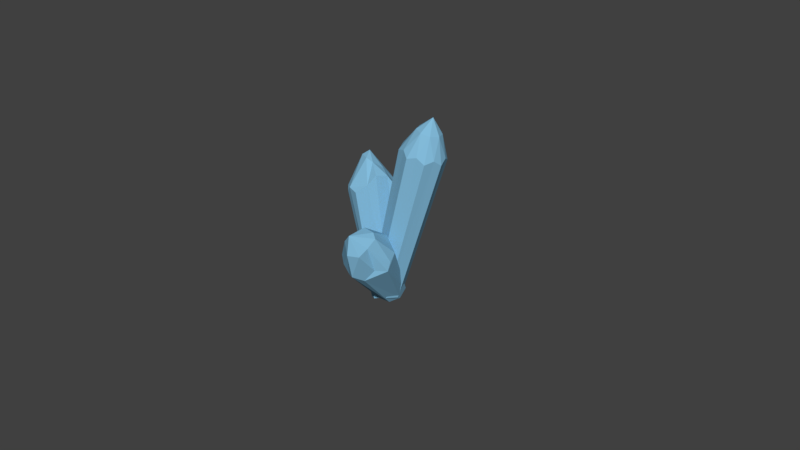 # Source: Crystals.blend  (saved by Blender 2.79.0; exported with 4.5.12 LTS)
import bpy
from mathutils import Matrix  # noqa: F401  (used for matrix-valued properties, if any)

bpy.ops.wm.read_factory_settings(use_empty=True)
scene = bpy.context.scene
scene.name = 'Scene'

# ---- collections
col_collection_1 = bpy.data.collections.new('Collection 1'); scene.collection.children.link(col_collection_1)
col_collection_2 = bpy.data.collections.new('Collection 2'); scene.collection.children.link(col_collection_2)
col_collection_2.hide_render = True
col_collection_2.hide_viewport = True
col_collection_20 = bpy.data.collections.new('Collection 20'); scene.collection.children.link(col_collection_20)
col_collection_20.hide_render = True
col_collection_20.hide_viewport = True

# ---- materials (node trees are filled in below, after node groups)
mat_material_001 = bpy.data.materials.new('Material.001')
mat_material_001.alpha_threshold = 0.0
mat_material_001.use_transparent_shadow = False
mat_material_001.diffuse_color = (0.2282, 0.502, 0.7106, 1.0)
mat_material_001.specular_color = (1.0, 0.9656, 0.7231)
mat_material_001.roughness = 0.5

# ---- material node trees

# ---- world
world_world = bpy.data.worlds.new('World'); scene.world = world_world
world_world.color = (0.05088, 0.05088, 0.05088)
world_world.use_sun_shadow = False
world_world.sun_shadow_jitter_overblur = 0.0
world_world.cycles.sampling_method = 'MANUAL'

# ---- meshes
me_cone_028 = bpy.data.meshes.new('Cone.028')
me_cone_028.from_pydata([(0.9107, 0.6356, 3.237), (1.063, 0.2085, 4.151), (1.268, 0.4551, 3.182), (1.401, 0.07375, 3.198), (1.232, -0.2852, 3.274), (0.8591, -0.4114, 3.367), (0.5015, -0.231, 3.421), (0.3685, 0.1504, 3.406), (0.538, 0.5094, 3.329), (0.1945, 0.08664, -0.1206), (0.439, -0.03674, -0.1578), (0.53, -0.2976, -0.1473), (0.4141, -0.543, -0.09513), (0.1592, -0.6293, -0.03192), (-0.08531, -0.5059, 0.005333), (-0.1763, -0.2451, -0.005208), (-0.06034, 0.0003294, -0.05736), (1.109, 0.5561, 3.304), (1.183, -0.04109, 3.82), (1.274, 0.152, 3.779), (1.011, 0.4542, 3.8), (1.355, 0.2752, 3.285), (1.203, 0.3571, 3.771), (1.336, -0.09497, 3.331), (0.8101, 0.3863, 3.85), (1.065, -0.3375, 3.415), (0.7189, 0.1932, 3.891), (0.7002, -0.3104, 3.488), (0.7904, -0.01193, 3.899), (0.4549, -0.02953, 3.508), (0.9828, -0.109, 3.87), (0.4731, 0.3406, 3.462), (0.7442, 0.5832, 3.378), (0.4666, -0.5923, 1.532), (0.3355, -1.652, 1.887), (0.7898, -0.7059, 1.253), (0.9319, -1.109, 1.019), (0.5392, -1.414, 0.7774), (0.1844, -1.502, 0.8519), (-0.1301, -1.379, 1.172), (-0.1079, -1.007, 1.432), (0.1965, -0.579, 1.435), (0.3011, 0.1502, 0.06851), (0.4971, 0.0193, -0.05117), (0.512, -0.195, -0.2052), (0.337, -0.3671, -0.3035), (0.07475, -0.3962, -0.2883), (-0.1212, -0.2653, -0.1686), (-0.1922, -0.1258, -0.05671), (-0.01992, 0.05086, 0.03721), (0.6137, -0.6261, 1.366), (0.6264, -1.672, 1.484), (0.6333, -1.413, 1.584), (0.5362, -1.106, 1.815), (0.8626, -0.9418, 1.156), (0.6606, -1.189, 1.739), (0.7031, -1.272, 1.023), (0.2819, -1.107, 1.855), (0.3823, -1.634, 0.9078), (0.1342, -1.305, 1.734), (0.0321, -1.507, 1.052), (0.1227, -1.556, 1.652), (-0.09843, -1.143, 1.334), (0.3695, -1.758, 1.47), (0.02665, -0.7171, 1.454), (0.3002, -0.6108, 1.542), (-0.7617, 0.473, 2.248), (-0.6525, 0.1582, 2.97), (-0.4101, 0.5714, 2.01), (0.09774, 0.4845, 2.069), (0.1554, 0.1594, 2.258), (-0.1337, -0.2383, 2.634), (-0.4652, -0.5386, 2.236), (-0.8148, -0.3938, 2.123), (-0.9376, -0.0653, 1.919), (-0.2569, 0.2031, -0.4705), (-0.01618, 0.3276, -0.4162), (0.2335, 0.2426, -0.3335), (0.3459, -0.002018, -0.2709), (0.2551, -0.263, -0.2649), (-0.04306, -0.4495, -0.3165), (-0.2353, -0.3026, -0.4019), (-0.4051, -0.1199, -0.4619), (-0.6169, 0.5538, 2.194), (-0.2508, 0.1484, 2.653), (-0.8074, 0.3373, 2.49), (-0.1665, 0.4611, 1.898), (-0.5357, 0.4076, 2.539), (0.09834, 0.3277, 2.172), (-0.828, 0.1754, 2.74), (-0.01944, 0.009169, 2.58), (-0.7456, 0.0201, 2.889), (-0.2709, -0.3689, 2.408), (-0.5488, -0.07568, 2.887), (-0.6896, -0.4775, 2.277), (-0.3845, -0.05346, 2.821), (-0.9543, -0.2365, 2.171), (-0.8663, 0.2121, 2.117)], [], [(0, 20, 17), (2, 22, 21), (3, 19, 23), (4, 18, 25), (5, 30, 27), (6, 28, 29), (7, 26, 31), (8, 24, 32), (3, 23, 4, 12, 11), (8, 32, 0, 9, 16), (2, 21, 3, 11, 10), (0, 17, 2, 10, 9), (7, 31, 8, 16, 15), (6, 29, 7, 15, 14), (5, 27, 6, 14, 13), (4, 25, 5, 13, 12), (32, 20, 0), (32, 24, 20), (24, 1, 20), (31, 24, 8), (31, 26, 24), (26, 1, 24), (29, 26, 7), (29, 28, 26), (28, 1, 26), (27, 28, 6), (27, 30, 28), (30, 1, 28), (25, 30, 5), (25, 18, 30), (18, 1, 30), (23, 18, 4), (23, 19, 18), (19, 1, 18), (21, 19, 3), (21, 22, 19), (22, 1, 19), (17, 22, 2), (17, 20, 22), (20, 1, 22), (33, 53, 50), (35, 55, 54), (36, 52, 56), (37, 51, 58), (38, 63, 60), (39, 61, 62), (40, 59, 64), (41, 57, 65), (36, 56, 37, 44), (41, 65, 33, 49), (35, 54, 36, 43), (33, 50, 35, 42), (40, 64, 41, 48), (39, 62, 40, 47), (38, 60, 39, 46), (37, 58, 38, 46, 45), (65, 53, 33), (65, 57, 53), (57, 34, 53), (64, 57, 41), (64, 59, 57), (59, 34, 57), (62, 59, 40), (62, 61, 59), (61, 34, 59), (60, 61, 39), (60, 63, 61), (63, 34, 61), (58, 63, 38), (58, 51, 63), (51, 34, 63), (56, 51, 37), (56, 52, 51), (52, 34, 51), (54, 52, 36), (54, 55, 52), (55, 34, 52), (50, 55, 35), (50, 53, 55), (53, 34, 55), (44, 37, 45), (43, 36, 44), (42, 35, 43), (49, 33, 42), (48, 41, 49), (47, 40, 48), (46, 39, 47), (66, 85, 83), (68, 87, 86), (70, 84, 90), (71, 95, 92), (96, 89, 97, 74), (73, 91, 96), (69, 86, 87, 67), (69, 88, 70, 78, 77), (74, 97, 66, 75, 82), (68, 86, 69, 77, 76), (66, 83, 68, 76, 75), (73, 96, 74, 82, 81), (72, 94, 73, 81, 80), (71, 92, 72, 80, 79), (70, 90, 71, 79, 78), (97, 85, 66), (97, 89, 85), (89, 67, 85), (96, 91, 89), (91, 67, 89), (94, 91, 73), (94, 93, 91), (93, 67, 91), (92, 95, 93), (95, 67, 93), (90, 95, 71), (90, 84, 95), (84, 67, 95), (88, 84, 70), (83, 87, 68), (83, 85, 87), (85, 67, 87), (92, 93, 94, 72), (69, 67, 84, 88)])
_uv = me_cone_028.uv_layers.new(name='UVMap')
_uv.uv.foreach_set('vector', [0.383, 0.6463, 0.3925, 0.8578, 0.3357, 0.689, 0.7537, 0.6612, 0.707, 0.8659, 0.6899, 0.6864, 0.632, 0.6463, 0.6415, 0.8578, 0.5847, 0.689, 0.8397, 0.3527, 0.8492, 0.1412, 0.8976, 0.3126, 0.9613, 0.3378, 0.9146, 0.1332, 1.0, 0.2846, 0.2102, 0.6599, 0.1674, 0.8657, 0.147, 0.6868, 0.08834, 0.6481, 0.1018, 0.8594, 0.04186, 0.692, 0.5046, 0.6612, 0.4579, 0.8659, 0.4409, 0.6864, 0.632, 0.6463, 0.5847, 0.689, 0.5433, 0.6664, 0.6485, 0.01372, 0.7092, 0.0, 0.5046, 0.6612, 0.4409, 0.6864, 0.383, 0.6463, 0.4601, 0.0, 0.5433, 0.01018, 0.7537, 0.6612, 0.6899, 0.6864, 0.632, 0.6463, 0.7092, 0.0, 0.7924, 0.01018, 0.383, 0.6463, 0.3357, 0.689, 0.2942, 0.6664, 0.3995, 0.01372, 0.4601, 0.0, 0.08834, 0.6481, 0.04186, 0.692, 0.0, 0.6705, 0.09303, 0.01527, 0.1534, 0.0, 0.2102, 0.6599, 0.147, 0.6868, 0.08834, 0.6481, 0.1534, 0.0, 0.2368, 0.008053, 0.2942, 0.6989, 0.2499, 0.7121, 0.2102, 0.6599, 0.2368, 0.008053, 0.2942, 0.03471, 0.8397, 0.3527, 0.8976, 0.3126, 0.9613, 0.3378, 1.0, 0.9888, 0.9168, 0.999, 0.4409, 0.6864, 0.3925, 0.8578, 0.383, 0.6463, 0.4409, 0.6864, 0.4579, 0.8659, 0.3925, 0.8578, 0.4579, 0.8659, 0.4129, 0.999, 0.3925, 0.8578, 0.5433, 0.7144, 0.4579, 0.8659, 0.5046, 0.6612, 0.04186, 0.692, 0.1018, 0.8594, 0.05428, 0.8714, 0.1018, 0.8594, 0.1249, 1.0, 0.05428, 0.8714, 0.147, 0.6868, 0.1018, 0.8594, 0.08834, 0.6481, 0.147, 0.6868, 0.1674, 0.8657, 0.1018, 0.8594, 0.1674, 0.8657, 0.1249, 1.0, 0.1018, 0.8594, 0.2499, 0.7121, 0.1674, 0.8657, 0.2102, 0.6599, 0.2499, 0.7121, 0.2125, 0.8867, 0.1674, 0.8657, 0.2125, 0.8867, 0.1249, 1.0, 0.1674, 0.8657, 0.8976, 0.3126, 0.9146, 0.1332, 0.9613, 0.3378, 0.8976, 0.3126, 0.8492, 0.1412, 0.9146, 0.1332, 0.8492, 0.1412, 0.8696, 0.0, 0.9146, 0.1332, 0.7924, 0.31, 0.8492, 0.1412, 0.8397, 0.3527, 0.5847, 0.689, 0.6415, 0.8578, 0.5938, 0.8686, 0.6415, 0.8578, 0.662, 0.999, 0.5938, 0.8686, 0.6899, 0.6864, 0.6415, 0.8578, 0.632, 0.6463, 0.6899, 0.6864, 0.707, 0.8659, 0.6415, 0.8578, 0.707, 0.8659, 0.662, 0.999, 0.6415, 0.8578, 0.7924, 0.7144, 0.707, 0.8659, 0.7537, 0.6612, 0.3357, 0.689, 0.3925, 0.8578, 0.3447, 0.8686, 0.3925, 0.8578, 0.4129, 0.999, 0.3447, 0.8686, 0.7823, 0.9719, 0.8285, 0.7817, 0.8285, 1.0, 0.7823, 0.4946, 0.7823, 0.7218, 0.7129, 0.5255, 0.0, 0.3344, 0.08207, 0.1286, 0.06509, 0.2943, 0.1133, 0.3179, 0.08587, 0.0901, 0.1577, 0.2345, 0.213, 0.2791, 0.1586, 0.07277, 0.2546, 0.2305, 0.5126, 0.5696, 0.4492, 0.7426, 0.4333, 0.5549, 0.387, 0.5444, 0.3831, 0.7045, 0.324, 0.4962, 0.9453, 0.3946, 0.9805, 0.6136, 0.9264, 0.4284, 0.0, 0.3344, 0.06509, 0.2943, 0.1133, 0.3179, 0.1208, 0.8405, 0.9453, 0.3946, 0.9264, 0.4284, 0.8802, 0.4378, 0.8757, 0.0, 0.7823, 0.4946, 0.7129, 0.5255, 0.6499, 0.5306, 0.6964, 0.003448, 0.8802, 0.4378, 0.8321, 0.4392, 0.7823, 0.4639, 0.7861, 0.006342, 0.387, 0.5444, 0.324, 0.4962, 0.2989, 0.4774, 0.5111, 0.002283, 0.5126, 0.5696, 0.4333, 0.5549, 0.387, 0.5444, 0.5603, 0.01663, 0.213, 0.2791, 0.2546, 0.2305, 0.2989, 0.2331, 0.2452, 0.8115, 0.1133, 0.3179, 0.1577, 0.2345, 0.213, 0.2791, 0.2452, 0.8115, 0.1714, 0.8223, 0.9264, 0.4284, 0.9099, 0.6324, 0.8802, 0.4378, 0.9264, 0.4284, 0.9805, 0.6136, 0.9099, 0.6324, 0.9805, 0.6136, 1.0, 0.7817, 0.9099, 0.6324, 1.0, 0.421, 0.9805, 0.6136, 0.9453, 0.3946, 0.324, 0.4962, 0.3831, 0.7045, 0.3185, 0.7007, 0.3831, 0.7045, 0.4192, 0.8386, 0.3185, 0.7007, 0.4333, 0.5549, 0.3831, 0.7045, 0.387, 0.5444, 0.4333, 0.5549, 0.4492, 0.7426, 0.3831, 0.7045, 0.4492, 0.7426, 0.4192, 0.8386, 0.3831, 0.7045, 0.5603, 0.5891, 0.4492, 0.7426, 0.5126, 0.5696, 0.5603, 0.5891, 0.5232, 0.7736, 0.4492, 0.7426, 0.5232, 0.7736, 0.4192, 0.8386, 0.4492, 0.7426, 0.1577, 0.2345, 0.1586, 0.07277, 0.213, 0.2791, 0.1577, 0.2345, 0.08587, 0.0901, 0.1586, 0.07277, 0.08587, 0.0901, 0.1651, 0.0, 0.1586, 0.07277, 0.628, 0.5645, 0.6374, 0.7676, 0.5603, 0.5331, 0.628, 0.5645, 0.7086, 0.7337, 0.6374, 0.7676, 0.7086, 0.7337, 0.7311, 0.8575, 0.6374, 0.7676, 0.7129, 0.5255, 0.7086, 0.7337, 0.6499, 0.5306, 0.7129, 0.5255, 0.7823, 0.7218, 0.7086, 0.7337, 0.7823, 0.7218, 0.7311, 0.8575, 0.7086, 0.7337, 0.8321, 0.4392, 0.8766, 0.6582, 0.7823, 0.4639, 0.8321, 0.4392, 0.9099, 0.6324, 0.8766, 0.6582, 0.9099, 0.6324, 1.0, 0.7817, 0.8766, 0.6582, 0.1208, 0.8405, 0.1133, 0.3179, 0.1714, 0.8223, 0.6964, 0.003448, 0.6499, 0.5306, 0.6231, 0.01412, 0.7546, 0.0, 0.7823, 0.4946, 0.6964, 0.003448, 0.8757, 0.0, 0.8802, 0.4378, 0.7861, 0.006342, 0.5111, 0.002283, 0.2989, 0.4774, 0.4557, 0.0, 0.5603, 0.01663, 0.387, 0.5444, 0.5111, 0.002283, 0.2452, 0.8115, 0.2989, 0.2331, 0.2989, 0.8146, 0.5569, 0.2096, 0.578, 0.1251, 0.5799, 0.2516, 0.6088, 0.3316, 0.6405, 0.1561, 0.6611, 0.385, 0.7882, 0.3037, 0.7331, 0.14, 0.7882, 0.1784, 1.0, 0.6633, 0.931, 0.7369, 0.9708, 0.577, 0.5289, 0.6908, 0.4066, 0.8594, 0.4143, 0.6624, 0.4915, 0.6072, 0.8337, 0.4822, 0.8416, 0.7555, 0.7882, 0.5199, 0.7363, 0.3775, 0.6611, 0.385, 0.6405, 0.1561, 0.6704, 0.0, 0.0, 0.2657, 0.03504, 0.2349, 0.06773, 0.2139, 0.1488, 0.8568, 0.1029, 0.866, 0.4915, 0.6072, 0.4143, 0.6624, 0.3398, 0.6961, 0.4375, 0.0, 0.5275, 0.01277, 0.6088, 0.3316, 0.6611, 0.385, 0.7363, 0.3775, 0.6523, 0.8853, 0.5818, 0.8812, 0.3398, 0.6961, 0.3098, 0.6743, 0.293, 0.6111, 0.3869, 0.009204, 0.4375, 0.0, 0.5569, 0.6758, 0.5289, 0.6908, 0.4915, 0.6072, 0.5275, 0.01277, 0.5569, 0.03176, 0.9338, 0.4944, 0.8768, 0.5087, 0.8337, 0.4822, 0.9379, 0.0006436, 1.0, 0.0, 0.1823, 0.07795, 0.2308, 0.1376, 0.293, 0.1767, 0.293, 0.8434, 0.2192, 0.8495, 0.06773, 0.2139, 0.1137, 0.1019, 0.1823, 0.07795, 0.2192, 0.8495, 0.1488, 0.8568, 0.4143, 0.6624, 0.3711, 0.7766, 0.3398, 0.6961, 0.4143, 0.6624, 0.4066, 0.8594, 0.3711, 0.7766, 0.6073, 0.03951, 0.6704, 0.0, 0.578, 0.1251, 0.5289, 0.6908, 0.4344, 0.9077, 0.4066, 0.8594, 0.4344, 0.9077, 0.3917, 0.9285, 0.4066, 0.8594, 0.8768, 0.5087, 0.8416, 0.7555, 0.8337, 0.4822, 0.8768, 0.5087, 0.8968, 0.7433, 0.8416, 0.7555, 0.8968, 0.7433, 0.8541, 0.8058, 0.8416, 0.7555, 0.9708, 0.577, 0.931, 0.7369, 0.8968, 0.7433, 0.01155, 0.9441, 0.05304, 1.0, 0.0, 0.9826, 0.1137, 0.1019, 0.1589, 0.0, 0.1823, 0.07795, 0.7882, 0.1784, 0.7331, 0.14, 0.7312, 0.05732, 0.05304, 0.866, 0.05304, 1.0, 0.01155, 0.9441, 0.7562, 0.3349, 0.7331, 0.14, 0.7882, 0.3037, 0.5799, 0.2516, 0.6405, 0.1561, 0.6088, 0.3316, 0.5799, 0.2516, 0.578, 0.1251, 0.6405, 0.1561, 0.578, 0.1251, 0.6704, 0.0, 0.6405, 0.1561, 0.9708, 0.577, 0.8968, 0.7433, 0.8768, 0.5087, 0.9338, 0.4944, 0.7363, 0.3775, 0.6704, 0.0, 0.7331, 0.14, 0.7562, 0.3349])
me_cone_028.materials.append(mat_material_001)
me_cone_028.use_remesh_preserve_volume = False
me_cone_028.use_remesh_preserve_attributes = False
me_cone_028.use_mirror_vertex_groups = False
me_cone_028.update()
me_cone_018 = bpy.data.meshes.new('Cone.018')
me_cone_018.from_pydata([(2.252, -2.041, 1.647), (2.875, -1.994, 1.885), (2.192, -1.796, 1.706), (2.563, -1.716, 1.804), (2.66, -1.463, 1.585), (2.87, -1.549, 1.475), (2.951, -1.632, 1.329), (2.706, -1.931, 1.228), (2.349, -2.089, 1.272), (0.7919, -1.19, -0.07827), (0.7363, -0.9608, 0.08921), (0.8962, -0.6842, 0.08624), (1.074, -0.5488, -0.005307), (1.264, -0.6144, -0.2104), (1.313, -0.8316, -0.3486), (1.205, -1.108, -0.4086), (1.034, -1.303, -0.3376), (2.226, -1.964, 1.73), (2.803, -1.631, 1.724), (2.572, -2.089, 1.849), (2.401, -1.741, 1.718), (2.611, -1.971, 1.971), (2.516, -1.528, 1.617), (2.733, -2.167, 1.785), (2.96, -2.015, 1.718), (2.943, -1.573, 1.409), (3.015, -1.839, 1.645), (2.886, -1.813, 1.291), (2.956, -1.692, 1.777), (2.639, -2.122, 1.357), (2.351, -2.135, 1.51), (-2.199, -1.3, 1.004), (-2.471, -1.195, 1.924), (-2.506, -1.075, 0.9669), (-2.602, -0.7269, 1.09), (-2.431, -0.4584, 1.302), (-2.094, -0.4272, 1.478), (-1.786, -0.6517, 1.515), (-1.69, -1.0, 1.392), (-1.861, -1.269, 1.18), (-1.294, -0.2921, -0.8212), (-1.534, -0.1167, -0.8502), (-1.609, 0.1556, -0.7536), (-1.476, 0.3654, -0.5882), (-1.212, 0.3898, -0.4507), (-0.9721, 0.2144, -0.4218), (-0.8968, -0.05799, -0.5184), (-1.03, -0.2678, -0.6838), (-2.388, -1.225, 1.062), (-2.503, -0.8539, 1.702), (-2.595, -0.9983, 1.589), (-2.378, -1.307, 1.542), (-2.59, -0.9381, 1.105), (-2.543, -1.186, 1.522), (-2.553, -0.6296, 1.272), (-2.196, -1.29, 1.637), (-2.299, -0.4798, 1.466), (-2.105, -1.145, 1.751), (-1.976, -0.5765, 1.573), (-2.157, -0.9579, 1.817), (-1.774, -0.863, 1.529), (-2.322, -0.8372, 1.797), (-1.812, -1.171, 1.362), (-2.066, -1.321, 1.168), (-0.9452, 2.336, 0.9229), (-0.8592, 2.419, 1.3), (-0.8086, 2.411, 0.9077), (-0.6622, 2.387, 0.9584), (-0.5919, 2.277, 1.045), (-0.6388, 2.146, 1.117), (-0.7754, 2.07, 1.133), (-0.9218, 2.095, 1.082), (-0.9921, 2.205, 0.995), (-0.6294, 1.597, -0.1601), (-0.536, 1.649, -0.1705), (-0.436, 1.632, -0.1358), (-0.3879, 1.557, -0.0764), (-0.4199, 1.467, -0.02706), (-0.5134, 1.415, -0.01668), (-0.6134, 1.432, -0.05134), (-0.6615, 1.507, -0.1107), (-0.8844, 2.393, 0.9465), (-0.7266, 2.372, 1.209), (-0.7644, 2.431, 1.163), (-0.9166, 2.404, 1.144), (-0.7429, 2.419, 0.9643), (-0.8431, 2.444, 1.135), (-0.6346, 2.352, 1.033), (-0.9418, 2.333, 1.182), (-0.6229, 2.231, 1.113), (-0.904, 2.274, 1.229), (-0.7146, 2.128, 1.156), (-0.8253, 2.261, 1.256), (-0.8561, 2.102, 1.138), (-0.7518, 2.302, 1.248), (-0.9644, 2.17, 1.07), (-0.9761, 2.29, 0.9902), (1.585, 3.207, 0.952), (1.731, 3.17, 1.425), (1.756, 3.111, 0.9329), (1.827, 2.939, 0.9965), (1.756, 2.791, 1.106), (1.585, 2.754, 1.196), (1.414, 2.85, 1.215), (1.344, 3.022, 1.152), (1.414, 3.17, 1.043), (1.006, 2.381, -0.4072), (1.123, 2.316, -0.4202), (1.171, 2.198, -0.3767), (1.123, 2.097, -0.3022), (1.006, 2.072, -0.2403), (0.8895, 2.137, -0.2272), (0.8411, 2.255, -0.2707), (0.8895, 2.356, -0.3453), (1.687, 3.18, 0.9816), (1.769, 2.998, 1.312), (1.807, 3.077, 1.253), (1.677, 3.221, 1.229), (1.808, 3.046, 1.004), (1.769, 3.17, 1.219), (1.808, 2.886, 1.09), (1.585, 3.202, 1.278), (1.687, 2.794, 1.19), (1.547, 3.122, 1.336), (1.516, 2.823, 1.245), (1.585, 3.029, 1.371), (1.395, 2.957, 1.223), (1.677, 2.978, 1.36), (1.395, 3.117, 1.136), (1.516, 3.21, 1.036), (-0.246, -2.576, 1.218), (0.06506, -2.241, 0.7819), (-0.09583, -2.649, 0.6941), (-0.4828, -2.478, 0.6798), (-0.3014, -2.079, 0.8183), (0.07439, -1.738, -0.499), (-0.05762, -2.012, -0.6254), (-0.2676, -1.926, -0.6079), (-0.2586, -1.767, -0.5376), (-0.1531, -1.644, -0.4801), (-0.0242, -2.198, 0.9261), (-0.1967, -2.7, 0.9702), (-0.02285, -2.548, 0.9157), (-0.1385, -2.319, 1.156), (0.04138, -2.383, 0.8834), (-0.05742, -2.412, 1.152), (-0.06603, -2.629, 0.771), (-0.297, -2.323, 1.175), (-0.2049, -2.708, 0.8095), (-0.4452, -2.386, 1.029), (-0.411, -2.641, 0.8776), (-0.4142, -2.636, 1.014), (-0.4821, -2.426, 0.7708), (-0.306, -2.683, 1.022), (-0.3766, -2.213, 0.9111), (-0.1816, -2.148, 1.032), (-0.05049, -1.672, -0.4824), (0.08323, -1.869, -0.553), (-0.1581, -1.988, -0.6242), (-1.675, -1.551, 1.068), (-1.437, -1.303, 0.8162), (-1.422, -1.604, 0.8022), (-1.675, -1.601, 0.6688), (-1.69, -1.295, 0.72), (-1.159, -1.106, -0.04868), (-1.144, -1.321, -0.1043), (-1.287, -1.321, -0.1602), (-1.334, -1.214, -0.1459), (-1.314, -1.106, -0.1093), (-1.539, -1.286, 0.8735), (-1.55, -1.637, 0.9542), (-1.465, -1.503, 0.934), (-1.647, -1.37, 1.008), (-1.451, -1.387, 0.8985), (-1.58, -1.406, 1.042), (-1.431, -1.577, 0.8518), (-1.743, -1.412, 0.982), (-1.506, -1.658, 0.8569), (-1.773, -1.502, 0.8704), (-1.658, -1.664, 0.836), (-1.701, -1.65, 0.9166), (-1.711, -1.56, 0.714), (-1.632, -1.65, 0.9563), (-1.734, -1.388, 0.7832), (-1.67, -1.287, 0.8902), (-1.249, -1.097, -0.08101), (-1.112, -1.19, -0.05425), (-1.207, -1.333, -0.1321), (0.3974, 1.86, 0.3226), (0.6464, 1.881, 0.5225), (0.4685, 1.855, 0.221), (0.6247, 1.841, 0.3242), (0.6916, 1.695, 0.2796), (0.7063, 1.635, 0.3831), (0.6761, 1.574, 0.4404), (0.4875, 1.605, 0.4529), (0.3382, 1.691, 0.3782), (-0.1089, 1.153, -0.4398), (-0.02031, 1.197, -0.5366), (0.1151, 1.134, -0.5701), (0.1939, 1.052, -0.55), (0.1905, 0.9494, -0.4587), (0.1095, 0.9162, -0.3688), (-0.02249, 0.9454, -0.3163), (-0.122, 1.027, -0.314), (0.4299, 1.888, 0.2871), (0.7084, 1.764, 0.3822), (0.5179, 1.917, 0.4476), (0.5512, 1.827, 0.2762), (0.5908, 1.947, 0.4212), (0.6337, 1.736, 0.2491), (0.5295, 1.881, 0.5303), (0.6328, 1.801, 0.5621), (0.7077, 1.6, 0.4173), (0.6911, 1.735, 0.5254), (0.5915, 1.593, 0.4772), (0.7456, 1.778, 0.455), (0.432, 1.698, 0.4893), (0.3708, 1.802, 0.3902), (2.23, -0.1521, 0.8536), (2.458, -0.394, 1.114), (2.268, -0.2397, 0.7206), (2.379, -0.4133, 0.8579), (2.265, -0.5974, 0.8171), (2.221, -0.6512, 0.9605), (2.138, -0.6593, 1.043), (2.033, -0.4299, 1.056), (2.008, -0.2081, 0.947), (1.009, -0.1752, -0.06195), (1.114, -0.2452, -0.1945), (1.143, -0.4417, -0.2309), (1.114, -0.5871, -0.1945), (1.009, -0.6532, -0.06195), (0.9221, -0.5832, 0.06013), (0.861, -0.4142, 0.1255), (0.8758, -0.2452, 0.1186), (2.281, -0.1692, 0.8035), (2.363, -0.5577, 0.9435), (2.394, -0.2325, 1.011), (2.304, -0.3468, 0.7966), (2.478, -0.2914, 0.9724), (2.264, -0.5058, 0.7721), (2.372, -0.2658, 1.124), (2.365, -0.4355, 1.175), (2.188, -0.6757, 1.009), (2.333, -0.5504, 1.135), (2.099, -0.5505, 1.089), (2.413, -0.5828, 1.037), (2.097, -0.2975, 1.092), (2.154, -0.161, 0.9494), (0.3193, 3.729, 3.511), (-0.4471, 2.78, 2.588), (-0.07288, 3.734, 2.239), (0.8678, 3.326, 2.238), (0.4463, 2.41, 2.707), (-0.5217, 1.164, -0.327), (-0.2158, 1.785, -0.7245), (0.2958, 1.588, -0.6665), (0.2818, 1.227, -0.4467), (0.03262, 0.9505, -0.2642), (-0.2225, 2.723, 2.943), (0.1842, 3.947, 2.88), (-0.2356, 3.561, 2.807), (0.06274, 3.09, 3.451), (-0.3884, 3.152, 2.785), (-0.1363, 3.31, 3.414), (-0.1406, 3.709, 2.431), (0.4474, 3.107, 3.486), (0.1955, 3.915, 2.491), (0.7971, 3.215, 3.106), (0.6999, 3.779, 2.665), (0.7146, 3.811, 2.994), (0.8723, 3.232, 2.473), (0.4518, 3.924, 3.005), (0.6295, 2.76, 2.883), (0.1653, 2.641, 3.203), (-0.2168, 1.013, -0.2728), (-0.5494, 1.462, -0.4977), (0.02807, 1.73, -0.7194), (-0.5415, 2.088, 2.163), (-0.5333, 1.969, 2.86), (-0.2826, 1.987, 2.199), (-0.175, 1.746, 2.293), (-0.2818, 1.506, 2.389), (-0.5404, 1.407, 2.431), (-0.7993, 1.507, 2.395), (-0.9069, 1.748, 2.302), (-0.8002, 1.989, 2.206), (-0.5718, 1.099, -0.03377), (-0.3947, 1.03, -0.009116), (-0.3211, 0.8655, 0.05476), (-0.3941, 0.701, 0.1205), (-0.571, 0.6333, 0.1495), (-0.7481, 0.7021, 0.1248), (-0.8216, 0.867, 0.06094), (-0.7486, 1.032, -0.004749), (-0.4112, 2.062, 2.244), (-0.3967, 1.756, 2.7), (-0.3393, 1.886, 2.648), (-0.5365, 2.069, 2.579), (-0.2279, 1.891, 2.309), (-0.3972, 2.015, 2.598), (-0.2275, 1.65, 2.403), (-0.6756, 2.016, 2.601), (-0.4102, 1.481, 2.473), (-0.733, 1.887, 2.653), (-0.669, 1.482, 2.476), (-0.6751, 1.757, 2.703), (-0.8523, 1.652, 2.411), (-0.5359, 1.703, 2.723), (-0.8527, 1.893, 2.316), (-0.67, 2.063, 2.247), (1.903, 0.9543, 5.819), (2.469, -0.04571, 7.372), (2.567, 0.6614, 5.577), (2.842, -0.04571, 5.477), (2.567, -0.7528, 5.577), (1.903, -1.046, 5.819), (1.238, -0.7528, 6.061), (0.9632, -0.04571, 6.162), (1.238, 0.6614, 6.061), (-0.3495, 0.6381, -0.3585), (0.1048, 0.4378, -0.5242), (0.293, -0.04571, -0.5928), (0.1048, -0.5292, -0.5242), (-0.3495, -0.7295, -0.3585), (-0.8037, -0.5292, -0.1929), (-0.9919, -0.04571, -0.1243), (-0.8037, 0.4378, -0.1929), (2.298, 0.8078, 5.871), (2.616, -0.4261, 6.664), (2.764, -0.04571, 6.61), (2.258, 0.4922, 6.794), (2.768, 0.3078, 5.7), (2.616, 0.3347, 6.664), (2.768, -0.3993, 5.7), (1.901, 0.3347, 6.924), (2.298, -0.8993, 5.871), (1.753, -0.04571, 6.978), (1.634, -0.8993, 6.113), (1.901, -0.4261, 6.924), (1.164, -0.3993, 6.285), (2.258, -0.5836, 6.794), (1.164, 0.3078, 6.285), (1.634, 0.8078, 6.113), (0.8149, -0.9833, 3.32), (1.354, -2.932, 3.992), (1.463, -0.9478, 2.791), (2.003, -1.55, 2.349), (1.538, -2.368, 1.891), (0.9806, -2.779, 2.032), (0.341, -2.791, 2.638), (0.1109, -2.126, 3.131), (0.3329, -1.156, 3.136), (-0.01266, 0.1956, 0.5488), (0.425, 0.1086, 0.3222), (0.6063, -0.2554, 0.03048), (0.425, -0.6832, -0.1555), (-0.01266, -0.9243, -0.1268), (-0.4504, -0.8373, 0.09985), (-0.6755, -0.6448, 0.3117), (-0.5022, -0.2109, 0.4896), (1.097, -0.9359, 3.006), (1.877, -2.757, 3.229), (1.702, -2.299, 3.418), (1.309, -1.831, 3.856), (1.761, -1.308, 2.609), (1.587, -1.886, 3.713), (1.721, -2.001, 2.356), (0.865, -2.018, 3.931), (1.423, -2.867, 2.138), (0.75, -2.471, 3.703), (0.718, -2.899, 2.412), (0.9116, -2.918, 3.547), (0.2259, -2.357, 2.946), (1.49, -3.093, 3.202), (0.1358, -1.521, 3.172), (0.5372, -1.136, 3.339), (-0.4078, -2.252, 6.484), (0.326, -0.8604, 4.68), (0.3736, -2.55, 4.577), (-1.22, -2.532, 4.395), (-1.198, -0.817, 4.695), (0.008625, 0.2424, -0.4097), (-0.02244, -0.9642, -0.7327), (-0.8854, -0.9642, -0.7327), (-1.103, -0.3635, -0.5616), (-0.9264, 0.2424, -0.4097), (-0.09035, -0.7672, 5.188), (0.01415, -2.734, 5.633), (0.4198, -1.982, 5.353), (-0.3827, -1.237, 6.113), (0.4162, -1.331, 5.14), (0.03531, -1.442, 6.154), (0.4267, -2.398, 4.855), (-0.9376, -1.471, 6.173), (0.04365, -2.856, 5.035), (-1.323, -1.98, 5.65), (-0.7931, -2.89, 5.236), (-0.8509, -2.808, 5.745), (-1.318, -2.306, 4.706), (-0.4078, -2.808, 5.811), (-1.297, -1.34, 5.115), (-0.7424, -0.7722, 5.543), (-0.5277, 0.2972, -0.395), (0.2433, -0.2255, -0.5349), (-0.4085, -1.027, -0.7496), (2.692, 2.532, 3.643), (2.854, 2.594, 2.663), (2.854, 1.631, 3.251), (1.626, 1.934, 3.748), (0.429, 0.9028, -0.2836), (2.511, 2.968, 2.257), (2.846, 2.203, 3.582), (2.862, 2.375, 3.387), (2.605, 2.718, 3.366), (2.987, 2.005, 2.102), (2.846, 2.628, 3.323), (2.784, 1.468, 2.579), (2.424, 2.765, 3.548), (2.424, 1.046, 3.267), (2.348, 2.543, 3.661), (1.552, 1.232, 3.573), (2.424, 2.34, 3.808), (1.15, 2.129, 3.662), (2.605, 2.2, 3.682), (1.259, 2.697, 3.235), (1.64, 3.155, 2.563), (-0.1803, 0.01528, 0.7053), (-0.4171, 0.4184, 0.6329), (-0.02207, 1.081, -0.06143), (-0.4061, 0.8412, 0.3667), (0.7313, 0.4883, -0.2522), (0.7211, -0.02268, 0.06727), (0.4298, -0.2185, 0.4005), (1.656, 2.907, 3.211), (-1.595, 2.463, 3.988), (-1.874, 2.114, 5.426), (-0.9656, 2.087, 3.609), (-0.3656, 1.352, 3.859), (-0.7057, 0.8865, 4.291), (-1.634, 0.8111, 5.004), (-2.462, 0.683, 4.24), (-2.764, 1.285, 3.916), (-2.511, 1.831, 3.439), (-1.106, 0.6121, -0.9113), (-0.6127, 0.5019, -0.7768), (-0.3737, 0.09818, -0.5449), (-0.5292, -0.3626, -0.3515), (-0.9882, -0.6105, -0.3099), (-1.641, -0.514, -0.4407), (-1.721, -0.09663, -0.6763), (-1.725, 0.3506, -0.866), (-1.287, 2.378, 3.907), (-1.308, 1.501, 4.933), (-1.842, 2.407, 4.457), (-0.7586, 1.595, 3.481), (-1.374, 2.181, 4.599), (-0.5684, 1.165, 4.083), (-2.088, 2.285, 4.951), (-1.157, 0.996, 4.881), (-2.176, 2.013, 5.279), (-1.982, 0.7303, 4.575), (-2.021, 1.634, 5.343), (-2.702, 1.061, 4.251), (-1.759, 1.439, 5.255), (-2.763, 1.693, 3.94), (-2.067, 2.19, 3.77), (-2.738, 0.2233, 1.157), (-2.963, -0.01864, 1.42), (-2.601, 0.1357, 1.176), (-2.721, -0.03802, 1.306), (-2.697, -0.2221, 1.188), (-2.845, -0.2758, 1.164), (-2.938, -0.284, 1.093), (-2.965, -0.05456, 0.9907), (-2.861, 0.1672, 0.9515), (-2.002, 0.2002, -0.1788), (-1.856, 0.1301, -0.09342), (-1.816, -0.06634, -0.06997), (-1.856, -0.2118, -0.09342), (-2.002, -0.2779, -0.1788), (-2.135, -0.2079, -0.248), (-2.208, -0.03885, -0.2995), (-2.199, 0.1301, -0.2857), (-2.681, 0.2061, 1.201), (-2.808, -0.1824, 1.302), (-2.87, 0.1428, 1.342), (-2.671, 0.0285, 1.223), (-2.821, 0.08393, 1.42), (-2.652, -0.1305, 1.18), (-2.985, 0.1095, 1.336), (-3.037, -0.06016, 1.336), (-2.898, -0.3004, 1.138), (-3.002, -0.175, 1.299), (-2.989, -0.1752, 1.061), (-2.894, -0.2075, 1.365), (-2.992, 0.07782, 1.059), (-2.843, 0.2144, 1.096)], [], [(30, 23, 19, 0), (2, 21, 20), (28, 26, 25, 5), (19, 21, 17, 0), (29, 23, 30, 8), (3, 20, 21, 1), (3, 22, 4, 12, 11), (8, 30, 0, 9, 16), (2, 20, 3, 11, 10), (0, 17, 2, 10, 9), (7, 29, 8, 16, 15), (6, 27, 7, 15, 14), (5, 25, 6, 14, 13), (4, 5, 13, 12), (24, 23, 29, 7), (23, 1, 19), (24, 1, 23), (26, 1, 24), (28, 1, 26), (18, 1, 28), (22, 18, 4), (17, 21, 2), (19, 1, 21), (25, 26, 27, 6), (3, 1, 18, 22), (18, 28, 5, 4), (27, 26, 24, 7), (31, 51, 48), (33, 53, 52), (34, 50, 54), (35, 49, 56), (36, 61, 58), (37, 59, 60), (38, 57, 62), (39, 55, 63), (34, 54, 35, 43, 42), (39, 63, 31, 40, 47), (33, 52, 34, 42, 41), (31, 48, 33, 41, 40), (38, 62, 39, 47, 46), (37, 60, 38, 46, 45), (36, 58, 37, 45, 44), (35, 56, 36, 44, 43), (63, 51, 31), (63, 55, 51), (55, 32, 51), (62, 55, 39), (62, 57, 55), (57, 32, 55), (60, 57, 38), (60, 59, 57), (59, 32, 57), (58, 59, 37), (58, 61, 59), (61, 32, 59), (56, 61, 36), (56, 49, 61), (49, 32, 61), (54, 49, 35), (54, 50, 49), (50, 32, 49), (52, 50, 34), (52, 53, 50), (53, 32, 50), (48, 53, 33), (48, 51, 53), (51, 32, 53), (64, 84, 81), (66, 86, 85), (67, 83, 87), (68, 82, 89), (69, 94, 91), (70, 92, 93), (71, 90, 95), (72, 88, 96), (67, 87, 68, 76, 75), (72, 96, 64, 73, 80), (66, 85, 67, 75, 74), (64, 81, 66, 74, 73), (71, 95, 72, 80, 79), (70, 93, 71, 79, 78), (69, 91, 70, 78, 77), (68, 89, 69, 77, 76), (96, 84, 64), (96, 88, 84), (88, 65, 84), (95, 88, 72), (95, 90, 88), (90, 65, 88), (93, 90, 71), (93, 92, 90), (92, 65, 90), (91, 92, 70), (91, 94, 92), (94, 65, 92), (89, 94, 69), (89, 82, 94), (82, 65, 94), (87, 82, 68), (87, 83, 82), (83, 65, 82), (85, 83, 67), (85, 86, 83), (86, 65, 83), (81, 86, 66), (81, 84, 86), (84, 65, 86), (97, 117, 114), (99, 119, 118), (100, 116, 120), (101, 115, 122), (102, 127, 124), (103, 125, 126), (104, 123, 128), (105, 121, 129), (100, 120, 101, 109, 108), (105, 129, 97, 106, 113), (99, 118, 100, 108, 107), (97, 114, 99, 107, 106), (104, 128, 105, 113, 112), (103, 126, 104, 112, 111), (102, 124, 103, 111, 110), (101, 122, 102, 110, 109), (129, 117, 97), (129, 121, 117), (121, 98, 117), (128, 121, 105), (128, 123, 121), (123, 98, 121), (126, 123, 104), (126, 125, 123), (125, 98, 123), (124, 125, 103), (124, 127, 125), (127, 98, 125), (122, 127, 102), (122, 115, 127), (115, 98, 127), (120, 115, 101), (120, 116, 115), (116, 98, 115), (118, 116, 100), (118, 119, 116), (119, 98, 116), (114, 119, 99), (114, 117, 119), (117, 98, 119), (140, 145, 144, 131), (144, 142, 146), (146, 141, 148, 132), (148, 153, 150), (150, 151, 152, 133), (154, 147, 155, 134), (155, 143, 140), (133, 152, 154, 134, 138), (155, 147, 143), (147, 130, 143), (154, 149, 147), (149, 130, 147), (152, 151, 149), (151, 130, 149), (150, 153, 151), (153, 130, 151), (148, 141, 153), (141, 130, 153), (146, 142, 141), (142, 130, 141), (144, 145, 142), (145, 130, 142), (140, 143, 145), (143, 130, 145), (132, 148, 150, 133, 158), (138, 137, 133), (138, 134, 139), (131, 144, 146, 132, 157), (155, 140, 131, 156, 134), (152, 149, 154), (134, 156, 139), (156, 131, 135), (157, 135, 131), (157, 132, 136), (158, 136, 132), (158, 133, 137), (169, 174, 173, 160), (173, 171, 175), (175, 170, 177, 161), (177, 182, 179), (179, 180, 181, 162), (183, 176, 184, 163), (184, 172, 169), (162, 181, 183, 163, 167), (184, 176, 172), (176, 159, 172), (183, 178, 176), (178, 159, 176), (181, 180, 178), (180, 159, 178), (179, 182, 180), (182, 159, 180), (177, 170, 182), (170, 159, 182), (175, 171, 170), (171, 159, 170), (173, 174, 171), (174, 159, 171), (169, 172, 174), (172, 159, 174), (161, 177, 179, 162, 187), (167, 166, 162), (167, 163, 168), (160, 173, 175, 161, 186), (184, 169, 160, 185, 163), (181, 178, 183), (163, 185, 168), (185, 160, 164), (186, 164, 160), (186, 161, 165), (187, 165, 161), (187, 162, 166), (218, 211, 207, 188), (190, 209, 208), (216, 214, 213, 193), (207, 209, 205, 188), (217, 211, 218, 196), (191, 208, 209, 189), (191, 210, 192, 200, 199), (196, 218, 188, 197, 204), (190, 208, 191, 199, 198), (188, 205, 190, 198, 197), (195, 217, 196, 204, 203), (194, 215, 195, 203, 202), (193, 213, 194, 202, 201), (192, 193, 201, 200), (212, 211, 217, 195), (211, 189, 207), (212, 189, 211), (214, 189, 212), (216, 189, 214), (206, 189, 216), (210, 206, 192), (205, 209, 190), (207, 189, 209), (213, 214, 215, 194), (191, 189, 206, 210), (206, 216, 193, 192), (215, 214, 212, 195), (249, 242, 238, 219), (221, 240, 239), (247, 245, 244, 224), (238, 240, 236, 219), (248, 242, 249, 227), (222, 239, 240, 220), (222, 241, 223, 231, 230), (227, 249, 219, 228, 235), (221, 239, 222, 230, 229), (219, 236, 221, 229, 228), (226, 248, 227, 235, 234), (225, 246, 226, 234, 233), (224, 244, 225, 233, 232), (223, 224, 232, 231), (243, 242, 248, 226), (242, 220, 238), (243, 220, 242), (245, 220, 243), (247, 220, 245), (237, 220, 247), (241, 237, 223), (236, 240, 221), (238, 220, 240), (244, 245, 246, 225), (222, 220, 237, 241), (237, 247, 224, 223), (246, 245, 243, 226), (260, 265, 264, 251), (264, 262, 266), (266, 261, 268, 252), (268, 273, 270), (270, 271, 272, 253), (274, 267, 275, 254), (275, 263, 260), (253, 272, 274, 254, 258), (275, 267, 263), (267, 250, 263), (274, 269, 267), (269, 250, 267), (272, 271, 269), (271, 250, 269), (270, 273, 271), (273, 250, 271), (268, 261, 273), (261, 250, 273), (266, 262, 261), (262, 250, 261), (264, 265, 262), (265, 250, 262), (260, 263, 265), (263, 250, 265), (252, 268, 270, 253, 278), (258, 257, 253), (258, 254, 259), (251, 264, 266, 252, 277), (275, 260, 251, 276, 254), (272, 269, 274), (254, 276, 259), (276, 251, 255), (277, 255, 251), (277, 252, 256), (278, 256, 252), (278, 253, 257), (279, 299, 296), (281, 301, 300), (282, 298, 302), (283, 297, 304), (284, 309, 306), (285, 307, 308), (286, 305, 310), (287, 303, 311), (282, 302, 283, 291, 290), (287, 311, 279, 288, 295), (281, 300, 282, 290, 289), (279, 296, 281, 289, 288), (286, 310, 287, 295, 294), (285, 308, 286, 294, 293), (284, 306, 285, 293, 292), (283, 304, 284, 292, 291), (311, 299, 279), (311, 303, 299), (303, 280, 299), (310, 303, 287), (310, 305, 303), (305, 280, 303), (308, 305, 286), (308, 307, 305), (307, 280, 305), (306, 307, 285), (306, 309, 307), (309, 280, 307), (304, 309, 284), (304, 297, 309), (297, 280, 309), (302, 297, 283), (302, 298, 297), (298, 280, 297), (300, 298, 282), (300, 301, 298), (301, 280, 298), (296, 301, 281), (296, 299, 301), (299, 280, 301), (312, 332, 329), (314, 334, 333), (315, 331, 335), (316, 330, 337), (317, 342, 339), (318, 340, 341), (319, 338, 343), (320, 336, 344), (315, 335, 316, 324, 323), (320, 344, 312, 321, 328), (314, 333, 315, 323, 322), (312, 329, 314, 322, 321), (319, 343, 320, 328, 327), (318, 341, 319, 327, 326), (317, 339, 318, 326, 325), (316, 337, 317, 325, 324), (344, 332, 312), (344, 336, 332), (336, 313, 332), (343, 336, 320), (343, 338, 336), (338, 313, 336), (341, 338, 319), (341, 340, 338), (340, 313, 338), (339, 340, 318), (339, 342, 340), (342, 313, 340), (337, 342, 317), (337, 330, 342), (330, 313, 342), (335, 330, 316), (335, 331, 330), (331, 313, 330), (333, 331, 315), (333, 334, 331), (334, 313, 331), (329, 334, 314), (329, 332, 334), (332, 313, 334), (345, 365, 362), (347, 367, 366), (348, 364, 368), (349, 363, 370), (350, 375, 372), (351, 373, 374), (352, 371, 376), (353, 369, 377), (348, 368, 349, 356), (353, 377, 345, 361), (347, 366, 348, 355), (345, 362, 347, 354), (352, 376, 353, 360), (351, 374, 352, 359), (350, 372, 351, 358), (349, 370, 350, 358, 357), (377, 365, 345), (377, 369, 365), (369, 346, 365), (376, 369, 353), (376, 371, 369), (371, 346, 369), (374, 371, 352), (374, 373, 371), (373, 346, 371), (372, 373, 351), (372, 375, 373), (375, 346, 373), (370, 375, 350), (370, 363, 375), (363, 346, 375), (368, 363, 349), (368, 364, 363), (364, 346, 363), (366, 364, 348), (366, 367, 364), (367, 346, 364), (362, 367, 347), (362, 365, 367), (365, 346, 367), (356, 349, 357), (355, 348, 356), (354, 347, 355), (361, 345, 354), (360, 353, 361), (359, 352, 360), (358, 351, 359), (388, 393, 392, 379), (392, 390, 394), (394, 389, 396, 380), (396, 401, 398), (398, 399, 400, 381), (402, 395, 403, 382), (403, 391, 388), (381, 400, 402, 382, 386), (403, 395, 391), (395, 378, 391), (402, 397, 395), (397, 378, 395), (400, 399, 397), (399, 378, 397), (398, 401, 399), (401, 378, 399), (396, 389, 401), (389, 378, 401), (394, 390, 389), (390, 378, 389), (392, 393, 390), (393, 378, 390), (388, 391, 393), (391, 378, 393), (380, 396, 398, 381, 406), (386, 385, 381), (386, 382, 387), (379, 392, 394, 380, 405), (403, 388, 379, 404, 382), (400, 397, 402), (382, 404, 387), (404, 379, 383), (405, 383, 379), (405, 380, 384), (406, 384, 380), (406, 381, 385), (426, 419, 435), (408, 417, 416), (427, 415, 412), (409, 413, 420), (416, 414, 418), (410, 423, 424), (424, 421, 426), (430, 427, 412, 411), (408, 416, 432, 411, 412), (429, 424, 426, 431), (420, 425, 422), (427, 419, 415), (419, 407, 415), (426, 421, 419), (421, 407, 419), (424, 423, 421), (423, 407, 421), (422, 423, 410), (422, 425, 423), (425, 407, 423), (420, 413, 425), (413, 407, 425), (418, 413, 409), (418, 414, 413), (414, 407, 413), (416, 417, 414), (417, 407, 414), (412, 417, 408), (412, 415, 417), (415, 407, 417), (410, 424, 429, 428, 422), (431, 426, 435, 427, 430), (409, 420, 434, 433, 418), (432, 416, 418, 433), (434, 420, 422, 428), (435, 419, 427), (436, 455, 453), (438, 457, 456), (440, 454, 460), (441, 465, 462), (466, 459, 467, 444), (443, 461, 466), (439, 456, 457, 437), (439, 458, 440, 448, 447), (444, 467, 436, 445, 452), (438, 456, 439, 447, 446), (436, 453, 438, 446, 445), (443, 466, 444, 452, 451), (442, 464, 443, 451, 450), (441, 462, 442, 450, 449), (440, 460, 441, 449, 448), (467, 455, 436), (467, 459, 455), (459, 437, 455), (466, 461, 459), (461, 437, 459), (464, 461, 443), (464, 463, 461), (463, 437, 461), (462, 465, 463), (465, 437, 463), (460, 465, 441), (460, 454, 465), (454, 437, 465), (458, 454, 440), (453, 457, 438), (453, 455, 457), (455, 437, 457), (462, 463, 464, 442), (439, 437, 454, 458), (498, 491, 487, 468), (470, 489, 488), (496, 494, 493, 473), (487, 489, 485, 468), (497, 491, 498, 476), (471, 488, 489, 469), (471, 490, 472, 480, 479), (476, 498, 468, 477, 484), (470, 488, 471, 479, 478), (468, 485, 470, 478, 477), (475, 497, 476, 484, 483), (474, 495, 475, 483, 482), (473, 493, 474, 482, 481), (472, 473, 481, 480), (492, 491, 497, 475), (491, 469, 487), (492, 469, 491), (494, 469, 492), (496, 469, 494), (486, 469, 496), (490, 486, 472), (485, 489, 470), (487, 469, 489), (493, 494, 495, 474), (471, 469, 486, 490), (486, 496, 473, 472), (495, 494, 492, 475)])
_uv = me_cone_018.uv_layers.new(name='UVMap')
_uv.uv.foreach_set('vector', [0.6972, 0.7963, 0.7191, 0.9533, 0.6498, 0.925, 0.6207, 0.7988, 0.3423, 0.2311, 0.3683, 0.05467, 0.4069, 0.185, 0.9658, 0.9548, 0.9027, 0.9617, 0.8638, 0.8541, 0.9049, 0.8495, 0.6498, 0.925, 0.6123, 0.9556, 0.5812, 0.8072, 0.6207, 0.7988, 0.8176, 0.8288, 0.7191, 0.9533, 0.6972, 0.7963, 0.763, 0.7378, 0.4495, 0.1331, 0.4069, 0.185, 0.3683, 0.05467, 0.4202, 0.0, 0.4495, 0.1331, 0.5081, 0.2053, 0.563, 0.184, 0.563, 0.99, 0.475, 0.9988, 0.763, 0.7378, 0.6972, 0.7963, 0.6207, 0.7988, 0.6648, 0.0, 0.8176, 0.004449, 0.3423, 0.2311, 0.4069, 0.185, 0.4495, 0.1331, 0.475, 0.9988, 0.3438, 0.9971, 0.6207, 0.7988, 0.5812, 0.8072, 0.563, 0.7838, 0.5774, 0.01201, 0.6648, 0.0, 0.1146, 0.7656, 0.03393, 0.8078, 0.0, 0.7372, 0.06832, 0.009986, 0.1678, 0.0, 0.2682, 0.8099, 0.1883, 0.8025, 0.1146, 0.7656, 0.1678, 0.0, 0.2907, 0.01345, 0.9049, 0.8495, 0.8638, 0.8541, 0.835, 0.848, 0.8176, 0.02066, 0.8827, 0.005906, 1.0, 0.8159, 0.9049, 0.8495, 0.8827, 0.005906, 1.0, 0.0, 0.1303, 0.9541, 0.0388, 0.9514, 0.03393, 0.8078, 0.1146, 0.7656, 0.7191, 0.9533, 0.71, 1.0, 0.6498, 0.925, 0.7844, 0.9831, 0.71, 1.0, 0.7191, 0.9533, 0.2047, 0.9276, 0.1282, 0.9889, 0.1303, 0.9541, 0.2537, 0.9472, 0.1282, 0.9889, 0.2047, 0.9276, 0.5333, 0.09946, 0.4202, 0.0, 0.5448, 0.0429, 0.5081, 0.2053, 0.5333, 0.09946, 0.563, 0.184, 0.2907, 0.1935, 0.3683, 0.05467, 0.3423, 0.2311, 0.6498, 0.925, 0.71, 1.0, 0.6123, 0.9556, 0.2907, 0.8277, 0.2047, 0.9276, 0.1883, 0.8025, 0.2682, 0.8099, 0.4495, 0.1331, 0.4202, 0.0, 0.5333, 0.09946, 0.5081, 0.2053, 0.9946, 0.9019, 0.9658, 0.9548, 0.9049, 0.8495, 1.0, 0.8159, 0.1883, 0.8025, 0.2047, 0.9276, 0.1303, 0.9541, 0.1146, 0.7656, 0.383, 0.6463, 0.3925, 0.8578, 0.3357, 0.689, 0.7537, 0.6612, 0.707, 0.8659, 0.6899, 0.6864, 0.632, 0.6463, 0.6415, 0.8578, 0.5847, 0.689, 0.8397, 0.3527, 0.8492, 0.1412, 0.8976, 0.3126, 0.9613, 0.3378, 0.9146, 0.1332, 1.0, 0.2846, 0.2102, 0.6599, 0.1674, 0.8657, 0.147, 0.6868, 0.08834, 0.6481, 0.1018, 0.8594, 0.04186, 0.692, 0.5046, 0.6612, 0.4579, 0.8659, 0.4409, 0.6864, 0.632, 0.6463, 0.5847, 0.689, 0.5433, 0.6664, 0.6485, 0.01372, 0.7092, 0.0, 0.5046, 0.6612, 0.4409, 0.6864, 0.383, 0.6463, 0.4601, 0.0, 0.5433, 0.01018, 0.7537, 0.6612, 0.6899, 0.6864, 0.632, 0.6463, 0.7092, 0.0, 0.7924, 0.01018, 0.383, 0.6463, 0.3357, 0.689, 0.2942, 0.6664, 0.3995, 0.01372, 0.4601, 0.0, 0.08834, 0.6481, 0.04186, 0.692, 0.0, 0.6705, 0.09303, 0.01527, 0.1534, 0.0, 0.2102, 0.6599, 0.147, 0.6868, 0.08834, 0.6481, 0.1534, 0.0, 0.2368, 0.008053, 0.2942, 0.6989, 0.2499, 0.7121, 0.2102, 0.6599, 0.2368, 0.008053, 0.2942, 0.03471, 0.8397, 0.3527, 0.8976, 0.3126, 0.9613, 0.3378, 1.0, 0.9888, 0.9168, 0.999, 0.4409, 0.6864, 0.3925, 0.8578, 0.383, 0.6463, 0.4409, 0.6864, 0.4579, 0.8659, 0.3925, 0.8578, 0.4579, 0.8659, 0.4129, 0.999, 0.3925, 0.8578, 0.5433, 0.7144, 0.4579, 0.8659, 0.5046, 0.6612, 0.04186, 0.692, 0.1018, 0.8594, 0.05428, 0.8714, 0.1018, 0.8594, 0.1249, 1.0, 0.05428, 0.8714, 0.147, 0.6868, 0.1018, 0.8594, 0.08834, 0.6481, 0.147, 0.6868, 0.1674, 0.8657, 0.1018, 0.8594, 0.1674, 0.8657, 0.1249, 1.0, 0.1018, 0.8594, 0.2499, 0.7121, 0.1674, 0.8657, 0.2102, 0.6599, 0.2499, 0.7121, 0.2125, 0.8867, 0.1674, 0.8657, 0.2125, 0.8867, 0.1249, 1.0, 0.1674, 0.8657, 0.8976, 0.3126, 0.9146, 0.1332, 0.9613, 0.3378, 0.8976, 0.3126, 0.8492, 0.1412, 0.9146, 0.1332, 0.8492, 0.1412, 0.8696, 0.0, 0.9146, 0.1332, 0.7924, 0.31, 0.8492, 0.1412, 0.8397, 0.3527, 0.5847, 0.689, 0.6415, 0.8578, 0.5938, 0.8686, 0.6415, 0.8578, 0.662, 0.999, 0.5938, 0.8686, 0.6899, 0.6864, 0.6415, 0.8578, 0.632, 0.6463, 0.6899, 0.6864, 0.707, 0.8659, 0.6415, 0.8578, 0.707, 0.8659, 0.662, 0.999, 0.6415, 0.8578, 0.7924, 0.7144, 0.707, 0.8659, 0.7537, 0.6612, 0.3357, 0.689, 0.3925, 0.8578, 0.3447, 0.8686, 0.3925, 0.8578, 0.4129, 0.999, 0.3447, 0.8686, 0.383, 0.6463, 0.3925, 0.8578, 0.3357, 0.689, 0.7537, 0.6612, 0.707, 0.8659, 0.6899, 0.6864, 0.632, 0.6463, 0.6415, 0.8578, 0.5847, 0.689, 0.8397, 0.3527, 0.8492, 0.1412, 0.8976, 0.3126, 0.9613, 0.3378, 0.9146, 0.1332, 1.0, 0.2846, 0.2102, 0.6599, 0.1674, 0.8657, 0.147, 0.6868, 0.08834, 0.6481, 0.1018, 0.8594, 0.04186, 0.692, 0.5046, 0.6612, 0.4579, 0.8659, 0.4409, 0.6864, 0.632, 0.6463, 0.5847, 0.689, 0.5433, 0.6664, 0.6485, 0.01372, 0.7092, 0.0, 0.5046, 0.6612, 0.4409, 0.6864, 0.383, 0.6463, 0.4601, 0.0, 0.5433, 0.01018, 0.7537, 0.6612, 0.6899, 0.6864, 0.632, 0.6463, 0.7092, 0.0, 0.7924, 0.01018, 0.383, 0.6463, 0.3357, 0.689, 0.2942, 0.6664, 0.3995, 0.01372, 0.4601, 0.0, 0.08834, 0.6481, 0.04186, 0.692, 0.0, 0.6705, 0.09303, 0.01527, 0.1534, 0.0, 0.2102, 0.6599, 0.147, 0.6868, 0.08834, 0.6481, 0.1534, 0.0, 0.2368, 0.008053, 0.2942, 0.6989, 0.2499, 0.7121, 0.2102, 0.6599, 0.2368, 0.008053, 0.2942, 0.03471, 0.8397, 0.3527, 0.8976, 0.3126, 0.9613, 0.3378, 1.0, 0.9888, 0.9168, 0.999, 0.4409, 0.6864, 0.3925, 0.8578, 0.383, 0.6463, 0.4409, 0.6864, 0.4579, 0.8659, 0.3925, 0.8578, 0.4579, 0.8659, 0.4129, 0.999, 0.3925, 0.8578, 0.5433, 0.7144, 0.4579, 0.8659, 0.5046, 0.6612, 0.04186, 0.692, 0.1018, 0.8594, 0.05428, 0.8714, 0.1018, 0.8594, 0.1249, 1.0, 0.05428, 0.8714, 0.147, 0.6868, 0.1018, 0.8594, 0.08834, 0.6481, 0.147, 0.6868, 0.1674, 0.8657, 0.1018, 0.8594, 0.1674, 0.8657, 0.1249, 1.0, 0.1018, 0.8594, 0.2499, 0.7121, 0.1674, 0.8657, 0.2102, 0.6599, 0.2499, 0.7121, 0.2125, 0.8867, 0.1674, 0.8657, 0.2125, 0.8867, 0.1249, 1.0, 0.1674, 0.8657, 0.8976, 0.3126, 0.9146, 0.1332, 0.9613, 0.3378, 0.8976, 0.3126, 0.8492, 0.1412, 0.9146, 0.1332, 0.8492, 0.1412, 0.8696, 0.0, 0.9146, 0.1332, 0.7924, 0.31, 0.8492, 0.1412, 0.8397, 0.3527, 0.5847, 0.689, 0.6415, 0.8578, 0.5938, 0.8686, 0.6415, 0.8578, 0.662, 0.999, 0.5938, 0.8686, 0.6899, 0.6864, 0.6415, 0.8578, 0.632, 0.6463, 0.6899, 0.6864, 0.707, 0.8659, 0.6415, 0.8578, 0.707, 0.8659, 0.662, 0.999, 0.6415, 0.8578, 0.7924, 0.7144, 0.707, 0.8659, 0.7537, 0.6612, 0.3357, 0.689, 0.3925, 0.8578, 0.3447, 0.8686, 0.3925, 0.8578, 0.4129, 0.999, 0.3447, 0.8686, 0.383, 0.6463, 0.3925, 0.8578, 0.3357, 0.689, 0.7537, 0.6612, 0.707, 0.8659, 0.6899, 0.6864, 0.632, 0.6463, 0.6415, 0.8578, 0.5847, 0.689, 0.8397, 0.3527, 0.8492, 0.1412, 0.8976, 0.3126, 0.9613, 0.3378, 0.9146, 0.1332, 1.0, 0.2846, 0.2102, 0.6599, 0.1674, 0.8657, 0.147, 0.6868, 0.08834, 0.6481, 0.1018, 0.8594, 0.04186, 0.692, 0.5046, 0.6612, 0.4579, 0.8659, 0.4409, 0.6864, 0.632, 0.6463, 0.5847, 0.689, 0.5433, 0.6664, 0.6485, 0.01372, 0.7092, 0.0, 0.5046, 0.6612, 0.4409, 0.6864, 0.383, 0.6463, 0.4601, 0.0, 0.5433, 0.01018, 0.7537, 0.6612, 0.6899, 0.6864, 0.632, 0.6463, 0.7092, 0.0, 0.7924, 0.01018, 0.383, 0.6463, 0.3357, 0.689, 0.2942, 0.6664, 0.3995, 0.01372, 0.4601, 0.0, 0.08834, 0.6481, 0.04186, 0.692, 0.0, 0.6705, 0.09303, 0.01527, 0.1534, 0.0, 0.2102, 0.6599, 0.147, 0.6868, 0.08834, 0.6481, 0.1534, 0.0, 0.2368, 0.008053, 0.2942, 0.6989, 0.2499, 0.7121, 0.2102, 0.6599, 0.2368, 0.008053, 0.2942, 0.03471, 0.8397, 0.3527, 0.8976, 0.3126, 0.9613, 0.3378, 1.0, 0.9888, 0.9168, 0.999, 0.4409, 0.6864, 0.3925, 0.8578, 0.383, 0.6463, 0.4409, 0.6864, 0.4579, 0.8659, 0.3925, 0.8578, 0.4579, 0.8659, 0.4129, 0.999, 0.3925, 0.8578, 0.5433, 0.7144, 0.4579, 0.8659, 0.5046, 0.6612, 0.04186, 0.692, 0.1018, 0.8594, 0.05428, 0.8714, 0.1018, 0.8594, 0.1249, 1.0, 0.05428, 0.8714, 0.147, 0.6868, 0.1018, 0.8594, 0.08834, 0.6481, 0.147, 0.6868, 0.1674, 0.8657, 0.1018, 0.8594, 0.1674, 0.8657, 0.1249, 1.0, 0.1018, 0.8594, 0.2499, 0.7121, 0.1674, 0.8657, 0.2102, 0.6599, 0.2499, 0.7121, 0.2125, 0.8867, 0.1674, 0.8657, 0.2125, 0.8867, 0.1249, 1.0, 0.1674, 0.8657, 0.8976, 0.3126, 0.9146, 0.1332, 0.9613, 0.3378, 0.8976, 0.3126, 0.8492, 0.1412, 0.9146, 0.1332, 0.8492, 0.1412, 0.8696, 0.0, 0.9146, 0.1332, 0.7924, 0.31, 0.8492, 0.1412, 0.8397, 0.3527, 0.5847, 0.689, 0.6415, 0.8578, 0.5938, 0.8686, 0.6415, 0.8578, 0.662, 0.999, 0.5938, 0.8686, 0.6899, 0.6864, 0.6415, 0.8578, 0.632, 0.6463, 0.6899, 0.6864, 0.707, 0.8659, 0.6415, 0.8578, 0.707, 0.8659, 0.662, 0.999, 0.6415, 0.8578, 0.7924, 0.7144, 0.707, 0.8659, 0.7537, 0.6612, 0.3357, 0.689, 0.3925, 0.8578, 0.3447, 0.8686, 0.3925, 0.8578, 0.4129, 0.999, 0.3447, 0.8686, 0.6971, 0.3063, 0.7045, 0.09639, 0.7763, 0.2722, 0.7667, 0.3816, 0.3418, 0.3011, 0.4191, 0.2239, 0.499, 0.2844, 0.499, 0.2844, 0.5057, 0.1231, 0.5508, 0.2195, 0.5327, 0.3224, 0.9448, 0.762, 0.8694, 0.8925, 0.8228, 0.7827, 0.3003, 0.817, 0.2653, 0.9002, 0.246, 0.6855, 0.2911, 0.6458, 0.09646, 0.6983, 0.06461, 0.8931, 0.0, 0.7426, 0.04557, 0.5943, 0.5983, 0.2564, 0.6438, 0.1234, 0.6971, 0.3063, 0.2911, 0.6458, 0.246, 0.6855, 0.09646, 0.6983, 0.04557, 0.5943, 0.211, 0.008931, 0.5983, 0.2564, 0.5672, 0.1096, 0.6438, 0.1234, 0.5672, 0.1096, 0.6455, 0.0, 0.6438, 0.1234, 0.09646, 0.6983, 0.1576, 0.8302, 0.06461, 0.8931, 0.1576, 0.8302, 0.1557, 0.9985, 0.06461, 0.8931, 0.246, 0.6855, 0.2653, 0.9002, 0.1576, 0.8302, 0.2653, 0.9002, 0.1557, 0.9985, 0.1576, 0.8302, 0.8228, 0.7827, 0.8694, 0.8925, 0.8074, 0.8717, 0.8694, 0.8925, 0.8621, 1.0, 0.8074, 0.8717, 0.9448, 0.762, 0.9323, 0.8667, 0.8694, 0.8925, 0.9323, 0.8667, 0.8621, 1.0, 0.8694, 0.8925, 0.499, 0.2844, 0.4191, 0.2239, 0.5057, 0.1231, 0.4191, 0.2239, 0.3986, 0.0, 0.5057, 0.1231, 0.3418, 0.3011, 0.3068, 0.1134, 0.4191, 0.2239, 0.3068, 0.1134, 0.3986, 0.0, 0.4191, 0.2239, 0.6971, 0.3063, 0.6438, 0.1234, 0.7045, 0.09639, 0.6438, 0.1234, 0.6455, 0.0, 0.7045, 0.09639, 1.0, 0.6772, 0.9448, 0.762, 0.8228, 0.7827, 0.7763, 0.6121, 0.9451, 0.008081, 0.211, 0.008931, 0.3003, 0.01711, 0.2911, 0.6458, 0.211, 0.008931, 0.04557, 0.5943, 0.1222, 0.0, 0.3003, 0.409, 0.3418, 0.3011, 0.499, 0.2844, 0.5327, 0.3224, 0.4427, 0.9946, 0.5983, 0.2564, 0.6971, 0.3063, 0.7667, 0.3816, 0.6997, 0.9927, 0.5508, 0.4098, 0.246, 0.6855, 0.1576, 0.8302, 0.09646, 0.6983, 0.5508, 0.4098, 0.6997, 0.9927, 0.6444, 0.9995, 0.6997, 0.9927, 0.7667, 0.3816, 0.7763, 0.9821, 0.4427, 0.9946, 0.373, 0.9988, 0.3003, 0.409, 0.4427, 0.9946, 0.5327, 0.3224, 0.5508, 0.9793, 0.9451, 0.008081, 1.0, 0.01715, 1.0, 0.6772, 0.9451, 0.008081, 0.7763, 0.6121, 0.8774, 0.0, 0.6971, 0.3063, 0.7045, 0.09639, 0.7763, 0.2722, 0.7667, 0.3816, 0.3418, 0.3011, 0.4191, 0.2239, 0.499, 0.2844, 0.499, 0.2844, 0.5057, 0.1231, 0.5508, 0.2195, 0.5327, 0.3224, 0.9448, 0.762, 0.8694, 0.8925, 0.8228, 0.7827, 0.3003, 0.817, 0.2653, 0.9002, 0.246, 0.6855, 0.2911, 0.6458, 0.09646, 0.6983, 0.06461, 0.8931, 0.0, 0.7426, 0.04557, 0.5943, 0.5983, 0.2564, 0.6438, 0.1234, 0.6971, 0.3063, 0.2911, 0.6458, 0.246, 0.6855, 0.09646, 0.6983, 0.04557, 0.5943, 0.211, 0.008931, 0.5983, 0.2564, 0.5672, 0.1096, 0.6438, 0.1234, 0.5672, 0.1096, 0.6455, 0.0, 0.6438, 0.1234, 0.09646, 0.6983, 0.1576, 0.8302, 0.06461, 0.8931, 0.1576, 0.8302, 0.1557, 0.9985, 0.06461, 0.8931, 0.246, 0.6855, 0.2653, 0.9002, 0.1576, 0.8302, 0.2653, 0.9002, 0.1557, 0.9985, 0.1576, 0.8302, 0.8228, 0.7827, 0.8694, 0.8925, 0.8074, 0.8717, 0.8694, 0.8925, 0.8621, 1.0, 0.8074, 0.8717, 0.9448, 0.762, 0.9323, 0.8667, 0.8694, 0.8925, 0.9323, 0.8667, 0.8621, 1.0, 0.8694, 0.8925, 0.499, 0.2844, 0.4191, 0.2239, 0.5057, 0.1231, 0.4191, 0.2239, 0.3986, 0.0, 0.5057, 0.1231, 0.3418, 0.3011, 0.3068, 0.1134, 0.4191, 0.2239, 0.3068, 0.1134, 0.3986, 0.0, 0.4191, 0.2239, 0.6971, 0.3063, 0.6438, 0.1234, 0.7045, 0.09639, 0.6438, 0.1234, 0.6455, 0.0, 0.7045, 0.09639, 1.0, 0.6772, 0.9448, 0.762, 0.8228, 0.7827, 0.7763, 0.6121, 0.9451, 0.008081, 0.211, 0.008931, 0.3003, 0.01711, 0.2911, 0.6458, 0.211, 0.008931, 0.04557, 0.5943, 0.1222, 0.0, 0.3003, 0.409, 0.3418, 0.3011, 0.499, 0.2844, 0.5327, 0.3224, 0.4427, 0.9946, 0.5983, 0.2564, 0.6971, 0.3063, 0.7667, 0.3816, 0.6997, 0.9927, 0.5508, 0.4098, 0.246, 0.6855, 0.1576, 0.8302, 0.09646, 0.6983, 0.5508, 0.4098, 0.6997, 0.9927, 0.6444, 0.9995, 0.6997, 0.9927, 0.7667, 0.3816, 0.7763, 0.9821, 0.4427, 0.9946, 0.373, 0.9988, 0.3003, 0.409, 0.4427, 0.9946, 0.5327, 0.3224, 0.5508, 0.9793, 0.9451, 0.008081, 1.0, 0.01715, 1.0, 0.6772, 0.9451, 0.008081, 0.7763, 0.6121, 0.8774, 0.0, 0.6972, 0.7963, 0.7191, 0.9533, 0.6498, 0.925, 0.6207, 0.7988, 0.3423, 0.2311, 0.3683, 0.05467, 0.4069, 0.185, 0.9658, 0.9548, 0.9027, 0.9617, 0.8638, 0.8541, 0.9049, 0.8495, 0.6498, 0.925, 0.6123, 0.9556, 0.5812, 0.8072, 0.6207, 0.7988, 0.8176, 0.8288, 0.7191, 0.9533, 0.6972, 0.7963, 0.763, 0.7378, 0.4495, 0.1331, 0.4069, 0.185, 0.3683, 0.05467, 0.4202, 0.0, 0.4495, 0.1331, 0.5081, 0.2053, 0.563, 0.184, 0.563, 0.99, 0.475, 0.9988, 0.763, 0.7378, 0.6972, 0.7963, 0.6207, 0.7988, 0.6648, 0.0, 0.8176, 0.004449, 0.3423, 0.2311, 0.4069, 0.185, 0.4495, 0.1331, 0.475, 0.9988, 0.3438, 0.9971, 0.6207, 0.7988, 0.5812, 0.8072, 0.563, 0.7838, 0.5774, 0.01201, 0.6648, 0.0, 0.1146, 0.7656, 0.03393, 0.8078, 0.0, 0.7372, 0.06832, 0.009986, 0.1678, 0.0, 0.2682, 0.8099, 0.1883, 0.8025, 0.1146, 0.7656, 0.1678, 0.0, 0.2907, 0.01345, 0.9049, 0.8495, 0.8638, 0.8541, 0.835, 0.848, 0.8176, 0.02066, 0.8827, 0.005906, 1.0, 0.8159, 0.9049, 0.8495, 0.8827, 0.005906, 1.0, 0.0, 0.1303, 0.9541, 0.0388, 0.9514, 0.03393, 0.8078, 0.1146, 0.7656, 0.7191, 0.9533, 0.71, 1.0, 0.6498, 0.925, 0.7844, 0.9831, 0.71, 1.0, 0.7191, 0.9533, 0.2047, 0.9276, 0.1282, 0.9889, 0.1303, 0.9541, 0.2537, 0.9472, 0.1282, 0.9889, 0.2047, 0.9276, 0.5333, 0.09946, 0.4202, 0.0, 0.5448, 0.0429, 0.5081, 0.2053, 0.5333, 0.09946, 0.563, 0.184, 0.2907, 0.1935, 0.3683, 0.05467, 0.3423, 0.2311, 0.6498, 0.925, 0.71, 1.0, 0.6123, 0.9556, 0.2907, 0.8277, 0.2047, 0.9276, 0.1883, 0.8025, 0.2682, 0.8099, 0.4495, 0.1331, 0.4202, 0.0, 0.5333, 0.09946, 0.5081, 0.2053, 0.9946, 0.9019, 0.9658, 0.9548, 0.9049, 0.8495, 1.0, 0.8159, 0.1883, 0.8025, 0.2047, 0.9276, 0.1303, 0.9541, 0.1146, 0.7656, 0.6972, 0.7963, 0.7191, 0.9533, 0.6498, 0.925, 0.6207, 0.7988, 0.3423, 0.2311, 0.3683, 0.05467, 0.4069, 0.185, 0.9658, 0.9548, 0.9027, 0.9617, 0.8638, 0.8541, 0.9049, 0.8495, 0.6498, 0.925, 0.6123, 0.9556, 0.5812, 0.8072, 0.6207, 0.7988, 0.8176, 0.8288, 0.7191, 0.9533, 0.6972, 0.7963, 0.763, 0.7378, 0.4495, 0.1331, 0.4069, 0.185, 0.3683, 0.05467, 0.4202, 0.0, 0.4495, 0.1331, 0.5081, 0.2053, 0.563, 0.184, 0.563, 0.99, 0.475, 0.9988, 0.763, 0.7378, 0.6972, 0.7963, 0.6207, 0.7988, 0.6648, 0.0, 0.8176, 0.004449, 0.3423, 0.2311, 0.4069, 0.185, 0.4495, 0.1331, 0.475, 0.9988, 0.3438, 0.9971, 0.6207, 0.7988, 0.5812, 0.8072, 0.563, 0.7838, 0.5774, 0.01201, 0.6648, 0.0, 0.1146, 0.7656, 0.03393, 0.8078, 0.0, 0.7372, 0.06832, 0.009986, 0.1678, 0.0, 0.2682, 0.8099, 0.1883, 0.8025, 0.1146, 0.7656, 0.1678, 0.0, 0.2907, 0.01345, 0.9049, 0.8495, 0.8638, 0.8541, 0.835, 0.848, 0.8176, 0.02066, 0.8827, 0.005906, 1.0, 0.8159, 0.9049, 0.8495, 0.8827, 0.005906, 1.0, 0.0, 0.1303, 0.9541, 0.0388, 0.9514, 0.03393, 0.8078, 0.1146, 0.7656, 0.7191, 0.9533, 0.71, 1.0, 0.6498, 0.925, 0.7844, 0.9831, 0.71, 1.0, 0.7191, 0.9533, 0.2047, 0.9276, 0.1282, 0.9889, 0.1303, 0.9541, 0.2537, 0.9472, 0.1282, 0.9889, 0.2047, 0.9276, 0.5333, 0.09946, 0.4202, 0.0, 0.5448, 0.0429, 0.5081, 0.2053, 0.5333, 0.09946, 0.563, 0.184, 0.2907, 0.1935, 0.3683, 0.05467, 0.3423, 0.2311, 0.6498, 0.925, 0.71, 1.0, 0.6123, 0.9556, 0.2907, 0.8277, 0.2047, 0.9276, 0.1883, 0.8025, 0.2682, 0.8099, 0.4495, 0.1331, 0.4202, 0.0, 0.5333, 0.09946, 0.5081, 0.2053, 0.9946, 0.9019, 0.9658, 0.9548, 0.9049, 0.8495, 1.0, 0.8159, 0.1883, 0.8025, 0.2047, 0.9276, 0.1303, 0.9541, 0.1146, 0.7656, 0.6971, 0.3063, 0.7045, 0.09639, 0.7763, 0.2722, 0.7667, 0.3816, 0.3418, 0.3011, 0.4191, 0.2239, 0.499, 0.2844, 0.499, 0.2844, 0.5057, 0.1231, 0.5508, 0.2195, 0.5327, 0.3224, 0.9448, 0.762, 0.8694, 0.8925, 0.8228, 0.7827, 0.3003, 0.817, 0.2653, 0.9002, 0.246, 0.6855, 0.2911, 0.6458, 0.09646, 0.6983, 0.06461, 0.8931, 0.0, 0.7426, 0.04557, 0.5943, 0.5983, 0.2564, 0.6438, 0.1234, 0.6971, 0.3063, 0.2911, 0.6458, 0.246, 0.6855, 0.09646, 0.6983, 0.04557, 0.5943, 0.211, 0.008931, 0.5983, 0.2564, 0.5672, 0.1096, 0.6438, 0.1234, 0.5672, 0.1096, 0.6455, 0.0, 0.6438, 0.1234, 0.09646, 0.6983, 0.1576, 0.8302, 0.06461, 0.8931, 0.1576, 0.8302, 0.1557, 0.9985, 0.06461, 0.8931, 0.246, 0.6855, 0.2653, 0.9002, 0.1576, 0.8302, 0.2653, 0.9002, 0.1557, 0.9985, 0.1576, 0.8302, 0.8228, 0.7827, 0.8694, 0.8925, 0.8074, 0.8717, 0.8694, 0.8925, 0.8621, 1.0, 0.8074, 0.8717, 0.9448, 0.762, 0.9323, 0.8667, 0.8694, 0.8925, 0.9323, 0.8667, 0.8621, 1.0, 0.8694, 0.8925, 0.499, 0.2844, 0.4191, 0.2239, 0.5057, 0.1231, 0.4191, 0.2239, 0.3986, 0.0, 0.5057, 0.1231, 0.3418, 0.3011, 0.3068, 0.1134, 0.4191, 0.2239, 0.3068, 0.1134, 0.3986, 0.0, 0.4191, 0.2239, 0.6971, 0.3063, 0.6438, 0.1234, 0.7045, 0.09639, 0.6438, 0.1234, 0.6455, 0.0, 0.7045, 0.09639, 1.0, 0.6772, 0.9448, 0.762, 0.8228, 0.7827, 0.7763, 0.6121, 0.9451, 0.008081, 0.211, 0.008931, 0.3003, 0.01711, 0.2911, 0.6458, 0.211, 0.008931, 0.04557, 0.5943, 0.1222, 0.0, 0.3003, 0.409, 0.3418, 0.3011, 0.499, 0.2844, 0.5327, 0.3224, 0.4427, 0.9946, 0.5983, 0.2564, 0.6971, 0.3063, 0.7667, 0.3816, 0.6997, 0.9927, 0.5508, 0.4098, 0.246, 0.6855, 0.1576, 0.8302, 0.09646, 0.6983, 0.5508, 0.4098, 0.6997, 0.9927, 0.6444, 0.9995, 0.6997, 0.9927, 0.7667, 0.3816, 0.7763, 0.9821, 0.4427, 0.9946, 0.373, 0.9988, 0.3003, 0.409, 0.4427, 0.9946, 0.5327, 0.3224, 0.5508, 0.9793, 0.9451, 0.008081, 1.0, 0.01715, 1.0, 0.6772, 0.9451, 0.008081, 0.7763, 0.6121, 0.8774, 0.0, 0.383, 0.6463, 0.3925, 0.8578, 0.3357, 0.689, 0.7537, 0.6612, 0.707, 0.8659, 0.6899, 0.6864, 0.632, 0.6463, 0.6415, 0.8578, 0.5847, 0.689, 0.8397, 0.3527, 0.8492, 0.1412, 0.8976, 0.3126, 0.9613, 0.3378, 0.9146, 0.1332, 1.0, 0.2846, 0.2102, 0.6599, 0.1674, 0.8657, 0.147, 0.6868, 0.08834, 0.6481, 0.1018, 0.8594, 0.04186, 0.692, 0.5046, 0.6612, 0.4579, 0.8659, 0.4409, 0.6864, 0.632, 0.6463, 0.5847, 0.689, 0.5433, 0.6664, 0.6485, 0.01372, 0.7092, 0.0, 0.5046, 0.6612, 0.4409, 0.6864, 0.383, 0.6463, 0.4601, 0.0, 0.5433, 0.01018, 0.7537, 0.6612, 0.6899, 0.6864, 0.632, 0.6463, 0.7092, 0.0, 0.7924, 0.01018, 0.383, 0.6463, 0.3357, 0.689, 0.2942, 0.6664, 0.3995, 0.01372, 0.4601, 0.0, 0.08834, 0.6481, 0.04186, 0.692, 0.0, 0.6705, 0.09303, 0.01527, 0.1534, 0.0, 0.2102, 0.6599, 0.147, 0.6868, 0.08834, 0.6481, 0.1534, 0.0, 0.2368, 0.008053, 0.2942, 0.6989, 0.2499, 0.7121, 0.2102, 0.6599, 0.2368, 0.008053, 0.2942, 0.03471, 0.8397, 0.3527, 0.8976, 0.3126, 0.9613, 0.3378, 1.0, 0.9888, 0.9168, 0.999, 0.4409, 0.6864, 0.3925, 0.8578, 0.383, 0.6463, 0.4409, 0.6864, 0.4579, 0.8659, 0.3925, 0.8578, 0.4579, 0.8659, 0.4129, 0.999, 0.3925, 0.8578, 0.5433, 0.7144, 0.4579, 0.8659, 0.5046, 0.6612, 0.04186, 0.692, 0.1018, 0.8594, 0.05428, 0.8714, 0.1018, 0.8594, 0.1249, 1.0, 0.05428, 0.8714, 0.147, 0.6868, 0.1018, 0.8594, 0.08834, 0.6481, 0.147, 0.6868, 0.1674, 0.8657, 0.1018, 0.8594, 0.1674, 0.8657, 0.1249, 1.0, 0.1018, 0.8594, 0.2499, 0.7121, 0.1674, 0.8657, 0.2102, 0.6599, 0.2499, 0.7121, 0.2125, 0.8867, 0.1674, 0.8657, 0.2125, 0.8867, 0.1249, 1.0, 0.1674, 0.8657, 0.8976, 0.3126, 0.9146, 0.1332, 0.9613, 0.3378, 0.8976, 0.3126, 0.8492, 0.1412, 0.9146, 0.1332, 0.8492, 0.1412, 0.8696, 0.0, 0.9146, 0.1332, 0.7924, 0.31, 0.8492, 0.1412, 0.8397, 0.3527, 0.5847, 0.689, 0.6415, 0.8578, 0.5938, 0.8686, 0.6415, 0.8578, 0.662, 0.999, 0.5938, 0.8686, 0.6899, 0.6864, 0.6415, 0.8578, 0.632, 0.6463, 0.6899, 0.6864, 0.707, 0.8659, 0.6415, 0.8578, 0.707, 0.8659, 0.662, 0.999, 0.6415, 0.8578, 0.7924, 0.7144, 0.707, 0.8659, 0.7537, 0.6612, 0.3357, 0.689, 0.3925, 0.8578, 0.3447, 0.8686, 0.3925, 0.8578, 0.4129, 0.999, 0.3447, 0.8686, 0.383, 0.6463, 0.3925, 0.8578, 0.3357, 0.689, 0.7537, 0.6612, 0.707, 0.8659, 0.6899, 0.6864, 0.632, 0.6463, 0.6415, 0.8578, 0.5847, 0.689, 0.8397, 0.3527, 0.8492, 0.1412, 0.8976, 0.3126, 0.9613, 0.3378, 0.9146, 0.1332, 1.0, 0.2846, 0.2102, 0.6599, 0.1674, 0.8657, 0.147, 0.6868, 0.08834, 0.6481, 0.1018, 0.8594, 0.04186, 0.692, 0.5046, 0.6612, 0.4579, 0.8659, 0.4409, 0.6864, 0.632, 0.6463, 0.5847, 0.689, 0.5433, 0.6664, 0.6485, 0.01372, 0.7092, 0.0, 0.5046, 0.6612, 0.4409, 0.6864, 0.383, 0.6463, 0.4601, 0.0, 0.5433, 0.01018, 0.7537, 0.6612, 0.6899, 0.6864, 0.632, 0.6463, 0.7092, 0.0, 0.7924, 0.01018, 0.383, 0.6463, 0.3357, 0.689, 0.2942, 0.6664, 0.3995, 0.01372, 0.4601, 0.0, 0.08834, 0.6481, 0.04186, 0.692, 0.0, 0.6705, 0.09303, 0.01527, 0.1534, 0.0, 0.2102, 0.6599, 0.147, 0.6868, 0.08834, 0.6481, 0.1534, 0.0, 0.2368, 0.008053, 0.2942, 0.6989, 0.2499, 0.7121, 0.2102, 0.6599, 0.2368, 0.008053, 0.2942, 0.03471, 0.8397, 0.3527, 0.8976, 0.3126, 0.9613, 0.3378, 1.0, 0.9888, 0.9168, 0.999, 0.4409, 0.6864, 0.3925, 0.8578, 0.383, 0.6463, 0.4409, 0.6864, 0.4579, 0.8659, 0.3925, 0.8578, 0.4579, 0.8659, 0.4129, 0.999, 0.3925, 0.8578, 0.5433, 0.7144, 0.4579, 0.8659, 0.5046, 0.6612, 0.04186, 0.692, 0.1018, 0.8594, 0.05428, 0.8714, 0.1018, 0.8594, 0.1249, 1.0, 0.05428, 0.8714, 0.147, 0.6868, 0.1018, 0.8594, 0.08834, 0.6481, 0.147, 0.6868, 0.1674, 0.8657, 0.1018, 0.8594, 0.1674, 0.8657, 0.1249, 1.0, 0.1018, 0.8594, 0.2499, 0.7121, 0.1674, 0.8657, 0.2102, 0.6599, 0.2499, 0.7121, 0.2125, 0.8867, 0.1674, 0.8657, 0.2125, 0.8867, 0.1249, 1.0, 0.1674, 0.8657, 0.8976, 0.3126, 0.9146, 0.1332, 0.9613, 0.3378, 0.8976, 0.3126, 0.8492, 0.1412, 0.9146, 0.1332, 0.8492, 0.1412, 0.8696, 0.0, 0.9146, 0.1332, 0.7924, 0.31, 0.8492, 0.1412, 0.8397, 0.3527, 0.5847, 0.689, 0.6415, 0.8578, 0.5938, 0.8686, 0.6415, 0.8578, 0.662, 0.999, 0.5938, 0.8686, 0.6899, 0.6864, 0.6415, 0.8578, 0.632, 0.6463, 0.6899, 0.6864, 0.707, 0.8659, 0.6415, 0.8578, 0.707, 0.8659, 0.662, 0.999, 0.6415, 0.8578, 0.7924, 0.7144, 0.707, 0.8659, 0.7537, 0.6612, 0.3357, 0.689, 0.3925, 0.8578, 0.3447, 0.8686, 0.3925, 0.8578, 0.4129, 0.999, 0.3447, 0.8686, 0.7823, 0.9719, 0.8285, 0.7817, 0.8285, 1.0, 0.7823, 0.4946, 0.7823, 0.7218, 0.7129, 0.5255, 0.0, 0.3344, 0.08207, 0.1286, 0.06509, 0.2943, 0.1133, 0.3179, 0.08587, 0.0901, 0.1577, 0.2345, 0.213, 0.2791, 0.1586, 0.07277, 0.2546, 0.2305, 0.5126, 0.5696, 0.4492, 0.7426, 0.4333, 0.5549, 0.387, 0.5444, 0.3831, 0.7045, 0.324, 0.4962, 0.9453, 0.3946, 0.9805, 0.6136, 0.9264, 0.4284, 0.0, 0.3344, 0.06509, 0.2943, 0.1133, 0.3179, 0.1208, 0.8405, 0.9453, 0.3946, 0.9264, 0.4284, 0.8802, 0.4378, 0.8757, 0.0, 0.7823, 0.4946, 0.7129, 0.5255, 0.6499, 0.5306, 0.6964, 0.003448, 0.8802, 0.4378, 0.8321, 0.4392, 0.7823, 0.4639, 0.7861, 0.006342, 0.387, 0.5444, 0.324, 0.4962, 0.2989, 0.4774, 0.5111, 0.002283, 0.5126, 0.5696, 0.4333, 0.5549, 0.387, 0.5444, 0.5603, 0.01663, 0.213, 0.2791, 0.2546, 0.2305, 0.2989, 0.2331, 0.2452, 0.8115, 0.1133, 0.3179, 0.1577, 0.2345, 0.213, 0.2791, 0.2452, 0.8115, 0.1714, 0.8223, 0.9264, 0.4284, 0.9099, 0.6324, 0.8802, 0.4378, 0.9264, 0.4284, 0.9805, 0.6136, 0.9099, 0.6324, 0.9805, 0.6136, 1.0, 0.7817, 0.9099, 0.6324, 1.0, 0.421, 0.9805, 0.6136, 0.9453, 0.3946, 0.324, 0.4962, 0.3831, 0.7045, 0.3185, 0.7007, 0.3831, 0.7045, 0.4192, 0.8386, 0.3185, 0.7007, 0.4333, 0.5549, 0.3831, 0.7045, 0.387, 0.5444, 0.4333, 0.5549, 0.4492, 0.7426, 0.3831, 0.7045, 0.4492, 0.7426, 0.4192, 0.8386, 0.3831, 0.7045, 0.5603, 0.5891, 0.4492, 0.7426, 0.5126, 0.5696, 0.5603, 0.5891, 0.5232, 0.7736, 0.4492, 0.7426, 0.5232, 0.7736, 0.4192, 0.8386, 0.4492, 0.7426, 0.1577, 0.2345, 0.1586, 0.07277, 0.213, 0.2791, 0.1577, 0.2345, 0.08587, 0.0901, 0.1586, 0.07277, 0.08587, 0.0901, 0.1651, 0.0, 0.1586, 0.07277, 0.628, 0.5645, 0.6374, 0.7676, 0.5603, 0.5331, 0.628, 0.5645, 0.7086, 0.7337, 0.6374, 0.7676, 0.7086, 0.7337, 0.7311, 0.8575, 0.6374, 0.7676, 0.7129, 0.5255, 0.7086, 0.7337, 0.6499, 0.5306, 0.7129, 0.5255, 0.7823, 0.7218, 0.7086, 0.7337, 0.7823, 0.7218, 0.7311, 0.8575, 0.7086, 0.7337, 0.8321, 0.4392, 0.8766, 0.6582, 0.7823, 0.4639, 0.8321, 0.4392, 0.9099, 0.6324, 0.8766, 0.6582, 0.9099, 0.6324, 1.0, 0.7817, 0.8766, 0.6582, 0.1208, 0.8405, 0.1133, 0.3179, 0.1714, 0.8223, 0.6964, 0.003448, 0.6499, 0.5306, 0.6231, 0.01412, 0.7546, 0.0, 0.7823, 0.4946, 0.6964, 0.003448, 0.8757, 0.0, 0.8802, 0.4378, 0.7861, 0.006342, 0.5111, 0.002283, 0.2989, 0.4774, 0.4557, 0.0, 0.5603, 0.01663, 0.387, 0.5444, 0.5111, 0.002283, 0.2452, 0.8115, 0.2989, 0.2331, 0.2989, 0.8146, 0.6971, 0.3063, 0.7045, 0.09639, 0.7763, 0.2722, 0.7667, 0.3816, 0.3418, 0.3011, 0.4191, 0.2239, 0.499, 0.2844, 0.499, 0.2844, 0.5057, 0.1231, 0.5508, 0.2195, 0.5327, 0.3224, 0.9448, 0.762, 0.8694, 0.8925, 0.8228, 0.7827, 0.3003, 0.817, 0.2653, 0.9002, 0.246, 0.6855, 0.2911, 0.6458, 0.09646, 0.6983, 0.06461, 0.8931, 0.0, 0.7426, 0.04557, 0.5943, 0.5983, 0.2564, 0.6438, 0.1234, 0.6971, 0.3063, 0.2911, 0.6458, 0.246, 0.6855, 0.09646, 0.6983, 0.04557, 0.5943, 0.211, 0.008931, 0.5983, 0.2564, 0.5672, 0.1096, 0.6438, 0.1234, 0.5672, 0.1096, 0.6455, 0.0, 0.6438, 0.1234, 0.09646, 0.6983, 0.1576, 0.8302, 0.06461, 0.8931, 0.1576, 0.8302, 0.1557, 0.9985, 0.06461, 0.8931, 0.246, 0.6855, 0.2653, 0.9002, 0.1576, 0.8302, 0.2653, 0.9002, 0.1557, 0.9985, 0.1576, 0.8302, 0.8228, 0.7827, 0.8694, 0.8925, 0.8074, 0.8717, 0.8694, 0.8925, 0.8621, 1.0, 0.8074, 0.8717, 0.9448, 0.762, 0.9323, 0.8667, 0.8694, 0.8925, 0.9323, 0.8667, 0.8621, 1.0, 0.8694, 0.8925, 0.499, 0.2844, 0.4191, 0.2239, 0.5057, 0.1231, 0.4191, 0.2239, 0.3986, 0.0, 0.5057, 0.1231, 0.3418, 0.3011, 0.3068, 0.1134, 0.4191, 0.2239, 0.3068, 0.1134, 0.3986, 0.0, 0.4191, 0.2239, 0.6971, 0.3063, 0.6438, 0.1234, 0.7045, 0.09639, 0.6438, 0.1234, 0.6455, 0.0, 0.7045, 0.09639, 1.0, 0.6772, 0.9448, 0.762, 0.8228, 0.7827, 0.7763, 0.6121, 0.9451, 0.008081, 0.211, 0.008931, 0.3003, 0.01711, 0.2911, 0.6458, 0.211, 0.008931, 0.04557, 0.5943, 0.1222, 0.0, 0.3003, 0.409, 0.3418, 0.3011, 0.499, 0.2844, 0.5327, 0.3224, 0.4427, 0.9946, 0.5983, 0.2564, 0.6971, 0.3063, 0.7667, 0.3816, 0.6997, 0.9927, 0.5508, 0.4098, 0.246, 0.6855, 0.1576, 0.8302, 0.09646, 0.6983, 0.5508, 0.4098, 0.6997, 0.9927, 0.6444, 0.9995, 0.6997, 0.9927, 0.7667, 0.3816, 0.7763, 0.9821, 0.4427, 0.9946, 0.373, 0.9988, 0.3003, 0.409, 0.4427, 0.9946, 0.5327, 0.3224, 0.5508, 0.9793, 0.9451, 0.008081, 1.0, 0.01715, 1.0, 0.6772, 0.9451, 0.008081, 0.7763, 0.6121, 0.8774, 0.0, 0.9659, 0.4957, 0.8369, 0.6269, 0.9157, 0.4985, 0.3389, 0.8901, 0.3296, 0.9887, 0.2788, 0.7506, 0.8827, 0.3597, 0.8034, 0.6134, 0.7538, 0.3891, 0.6486, 0.09472, 0.621, 0.0, 0.7309, 0.1841, 0.5109, 0.2417, 0.5874, 0.018, 0.6134, 0.2253, 0.1548, 0.1269, 0.143, 0.0, 0.2137, 0.1731, 1.0, 0.6202, 0.8515, 0.6639, 0.9659, 0.4957, 0.5109, 0.02457, 0.5109, 0.8228, 0.4169, 0.843, 0.4553, 0.01584, 0.3389, 0.8901, 0.2788, 0.7506, 0.3848, 0.0, 0.4553, 0.01584, 0.4169, 0.843, 0.1752, 0.9863, 0.2137, 0.1731, 0.2788, 0.1841, 0.228, 0.9931, 0.0, 0.2018, 0.1153, 0.01452, 0.08087, 0.2241, 0.8827, 0.3597, 0.8369, 0.6269, 0.8034, 0.6134, 0.8369, 0.6269, 0.8069, 0.6868, 0.8034, 0.6134, 0.9659, 0.4957, 0.8515, 0.6639, 0.8369, 0.6269, 0.8515, 0.6639, 0.8069, 0.6868, 0.8369, 0.6269, 1.0, 0.6202, 0.8488, 0.7156, 0.8515, 0.6639, 0.8488, 0.7156, 0.8069, 0.6868, 0.8515, 0.6639, 0.08087, 0.2241, 0.143, 0.0, 0.1548, 0.1269, 0.08087, 0.2241, 0.1153, 0.01452, 0.143, 0.0, 0.8178, 0.7214, 0.8069, 0.6868, 0.8488, 0.7156, 0.0, 0.2018, 0.09956, 0.006189, 0.1153, 0.01452, 0.7817, 0.7213, 0.8069, 0.6868, 0.8178, 0.7214, 0.6134, 0.2253, 0.621, 0.0, 0.6486, 0.09472, 0.6134, 0.2253, 0.5874, 0.018, 0.621, 0.0, 0.7697, 0.6709, 0.8069, 0.6868, 0.7817, 0.7213, 0.5109, 0.2417, 0.5587, 0.0122, 0.5874, 0.018, 0.7698, 0.6327, 0.8069, 0.6868, 0.7697, 0.6709, 0.7538, 0.3891, 0.7698, 0.6327, 0.7309, 0.5226, 0.7538, 0.3891, 0.8034, 0.6134, 0.7698, 0.6327, 0.8034, 0.6134, 0.8069, 0.6868, 0.7698, 0.6327, 0.1548, 0.1269, 0.2137, 0.1731, 0.1752, 0.9863, 0.1096, 0.9847, 0.08087, 0.2241, 1.0, 0.07096, 0.9659, 0.4957, 0.9157, 0.4985, 0.8827, 0.3597, 0.9287, 0.0, 0.6486, 0.09472, 0.7309, 0.1841, 0.7309, 0.9782, 0.6682, 0.9853, 0.6134, 0.2253, 0.592, 1.0, 0.5109, 0.2417, 0.6134, 0.2253, 0.6682, 0.9853, 0.04239, 0.9931, 0.0, 0.2018, 0.08087, 0.2241, 0.1096, 0.9847, 0.9157, 0.4985, 0.8369, 0.6269, 0.8827, 0.3597, 0.5569, 0.2096, 0.578, 0.1251, 0.5799, 0.2516, 0.6088, 0.3316, 0.6405, 0.1561, 0.6611, 0.385, 0.7882, 0.3037, 0.7331, 0.14, 0.7882, 0.1784, 1.0, 0.6633, 0.931, 0.7369, 0.9708, 0.577, 0.5289, 0.6908, 0.4066, 0.8594, 0.4143, 0.6624, 0.4915, 0.6072, 0.8337, 0.4822, 0.8416, 0.7555, 0.7882, 0.5199, 0.7363, 0.3775, 0.6611, 0.385, 0.6405, 0.1561, 0.6704, 0.0, 0.0, 0.2657, 0.03504, 0.2349, 0.06773, 0.2139, 0.1488, 0.8568, 0.1029, 0.866, 0.4915, 0.6072, 0.4143, 0.6624, 0.3398, 0.6961, 0.4375, 0.0, 0.5275, 0.01277, 0.6088, 0.3316, 0.6611, 0.385, 0.7363, 0.3775, 0.6523, 0.8853, 0.5818, 0.8812, 0.3398, 0.6961, 0.3098, 0.6743, 0.293, 0.6111, 0.3869, 0.009204, 0.4375, 0.0, 0.5569, 0.6758, 0.5289, 0.6908, 0.4915, 0.6072, 0.5275, 0.01277, 0.5569, 0.03176, 0.9338, 0.4944, 0.8768, 0.5087, 0.8337, 0.4822, 0.9379, 0.0006436, 1.0, 0.0, 0.1823, 0.07795, 0.2308, 0.1376, 0.293, 0.1767, 0.293, 0.8434, 0.2192, 0.8495, 0.06773, 0.2139, 0.1137, 0.1019, 0.1823, 0.07795, 0.2192, 0.8495, 0.1488, 0.8568, 0.4143, 0.6624, 0.3711, 0.7766, 0.3398, 0.6961, 0.4143, 0.6624, 0.4066, 0.8594, 0.3711, 0.7766, 0.6073, 0.03951, 0.6704, 0.0, 0.578, 0.1251, 0.5289, 0.6908, 0.4344, 0.9077, 0.4066, 0.8594, 0.4344, 0.9077, 0.3917, 0.9285, 0.4066, 0.8594, 0.8768, 0.5087, 0.8416, 0.7555, 0.8337, 0.4822, 0.8768, 0.5087, 0.8968, 0.7433, 0.8416, 0.7555, 0.8968, 0.7433, 0.8541, 0.8058, 0.8416, 0.7555, 0.9708, 0.577, 0.931, 0.7369, 0.8968, 0.7433, 0.01155, 0.9441, 0.05304, 1.0, 0.0, 0.9826, 0.1137, 0.1019, 0.1589, 0.0, 0.1823, 0.07795, 0.7882, 0.1784, 0.7331, 0.14, 0.7312, 0.05732, 0.05304, 0.866, 0.05304, 1.0, 0.01155, 0.9441, 0.7562, 0.3349, 0.7331, 0.14, 0.7882, 0.3037, 0.5799, 0.2516, 0.6405, 0.1561, 0.6088, 0.3316, 0.5799, 0.2516, 0.578, 0.1251, 0.6405, 0.1561, 0.578, 0.1251, 0.6704, 0.0, 0.6405, 0.1561, 0.9708, 0.577, 0.8968, 0.7433, 0.8768, 0.5087, 0.9338, 0.4944, 0.7363, 0.3775, 0.6704, 0.0, 0.7331, 0.14, 0.7562, 0.3349, 0.6972, 0.7963, 0.7191, 0.9533, 0.6498, 0.925, 0.6207, 0.7988, 0.3423, 0.2311, 0.3683, 0.05467, 0.4069, 0.185, 0.9658, 0.9548, 0.9027, 0.9617, 0.8638, 0.8541, 0.9049, 0.8495, 0.6498, 0.925, 0.6123, 0.9556, 0.5812, 0.8072, 0.6207, 0.7988, 0.8176, 0.8288, 0.7191, 0.9533, 0.6972, 0.7963, 0.763, 0.7378, 0.4495, 0.1331, 0.4069, 0.185, 0.3683, 0.05467, 0.4202, 0.0, 0.4495, 0.1331, 0.5081, 0.2053, 0.563, 0.184, 0.563, 0.99, 0.475, 0.9988, 0.763, 0.7378, 0.6972, 0.7963, 0.6207, 0.7988, 0.6648, 0.0, 0.8176, 0.004449, 0.3423, 0.2311, 0.4069, 0.185, 0.4495, 0.1331, 0.475, 0.9988, 0.3438, 0.9971, 0.6207, 0.7988, 0.5812, 0.8072, 0.563, 0.7838, 0.5774, 0.01201, 0.6648, 0.0, 0.1146, 0.7656, 0.03393, 0.8078, 0.0, 0.7372, 0.06832, 0.009986, 0.1678, 0.0, 0.2682, 0.8099, 0.1883, 0.8025, 0.1146, 0.7656, 0.1678, 0.0, 0.2907, 0.01345, 0.9049, 0.8495, 0.8638, 0.8541, 0.835, 0.848, 0.8176, 0.02066, 0.8827, 0.005906, 1.0, 0.8159, 0.9049, 0.8495, 0.8827, 0.005906, 1.0, 0.0, 0.1303, 0.9541, 0.0388, 0.9514, 0.03393, 0.8078, 0.1146, 0.7656, 0.7191, 0.9533, 0.71, 1.0, 0.6498, 0.925, 0.7844, 0.9831, 0.71, 1.0, 0.7191, 0.9533, 0.2047, 0.9276, 0.1282, 0.9889, 0.1303, 0.9541, 0.2537, 0.9472, 0.1282, 0.9889, 0.2047, 0.9276, 0.5333, 0.09946, 0.4202, 0.0, 0.5448, 0.0429, 0.5081, 0.2053, 0.5333, 0.09946, 0.563, 0.184, 0.2907, 0.1935, 0.3683, 0.05467, 0.3423, 0.2311, 0.6498, 0.925, 0.71, 1.0, 0.6123, 0.9556, 0.2907, 0.8277, 0.2047, 0.9276, 0.1883, 0.8025, 0.2682, 0.8099, 0.4495, 0.1331, 0.4202, 0.0, 0.5333, 0.09946, 0.5081, 0.2053, 0.9946, 0.9019, 0.9658, 0.9548, 0.9049, 0.8495, 1.0, 0.8159, 0.1883, 0.8025, 0.2047, 0.9276, 0.1303, 0.9541, 0.1146, 0.7656])
me_cone_018.materials.append(mat_material_001)
me_cone_018.use_remesh_preserve_volume = False
me_cone_018.use_remesh_preserve_attributes = False
me_cone_018.use_mirror_vertex_groups = False
me_cone_018.update()
me_cone_011 = bpy.data.meshes.new('Cone.011')
me_cone_011.from_pydata([(0.1023, 0.7, -0.864), (-0.06411, 0.05398, 0.04485), (0.4437, 0.4661, -1.005), (0.3401, 0.002226, -0.5446), (0.2376, -0.4895, -0.8499), (-0.1363, -0.6329, -0.7054), (-0.4465, -0.6547, -0.7419), (-0.6474, -0.04195, -0.9411), (-0.4599, 0.5503, -1.172), (-0.002639, 0.6383, -4.937), (0.4487, 0.4514, -4.937), (0.5728, -0.07341, -4.937), (0.4487, -0.4618, -4.937), (-0.002639, -0.6383, -4.937), (-0.4028, -0.4514, -4.917), (-0.641, 1.08e-08, -4.937), (-0.6021, 0.4514, -4.917), (0.2916, 0.6543, -0.8402), (0.1346, -0.3833, -0.4359), (0.04513, 0.4852, -0.2596), (0.345, 0.1799, -0.8026), (0.2654, 0.3279, -0.1465), (0.3296, -0.2448, -0.9274), (-0.2276, 0.3963, -0.1178), (-0.347, -0.0569, -0.04705), (-0.2932, -0.6985, -0.6927), (-0.3158, -0.3637, -0.1805), (-0.6066, -0.364, -0.7462), (0.02153, -0.4504, -0.1751), (-0.617, 0.3116, -0.7462), (-0.2235, 0.6763, -0.8633)], [], [(30, 23, 19, 0), (2, 21, 20), (28, 26, 25, 5), (19, 21, 17, 0), (29, 23, 30, 8), (3, 20, 21, 1), (3, 22, 4, 12, 11), (8, 30, 0, 9, 16), (2, 20, 3, 11, 10), (0, 17, 2, 10, 9), (7, 29, 8, 16, 15), (6, 27, 7, 15, 14), (5, 25, 6, 14, 13), (4, 5, 13, 12), (24, 23, 29, 7), (23, 1, 19), (24, 1, 23), (26, 1, 24), (28, 1, 26), (18, 1, 28), (22, 18, 4), (17, 21, 2), (19, 1, 21), (25, 26, 27, 6), (3, 1, 18, 22), (18, 28, 5, 4), (27, 26, 24, 7)])
_uv = me_cone_011.uv_layers.new(name='UVMap')
_uv.uv.foreach_set('vector', [0.6972, 0.7963, 0.7191, 0.9533, 0.6498, 0.925, 0.6207, 0.7988, 0.3423, 0.2311, 0.3683, 0.05467, 0.4069, 0.185, 0.9658, 0.9548, 0.9027, 0.9617, 0.8638, 0.8541, 0.9049, 0.8495, 0.6498, 0.925, 0.6123, 0.9556, 0.5812, 0.8072, 0.6207, 0.7988, 0.8176, 0.8288, 0.7191, 0.9533, 0.6972, 0.7963, 0.763, 0.7378, 0.4495, 0.1331, 0.4069, 0.185, 0.3683, 0.05467, 0.4202, 0.0, 0.4495, 0.1331, 0.5081, 0.2053, 0.563, 0.184, 0.563, 0.99, 0.475, 0.9988, 0.763, 0.7378, 0.6972, 0.7963, 0.6207, 0.7988, 0.6648, 0.0, 0.8176, 0.004449, 0.3423, 0.2311, 0.4069, 0.185, 0.4495, 0.1331, 0.475, 0.9988, 0.3438, 0.9971, 0.6207, 0.7988, 0.5812, 0.8072, 0.563, 0.7838, 0.5774, 0.01201, 0.6648, 0.0, 0.1146, 0.7656, 0.03393, 0.8078, 0.0, 0.7372, 0.06832, 0.009986, 0.1678, 0.0, 0.2682, 0.8099, 0.1883, 0.8025, 0.1146, 0.7656, 0.1678, 0.0, 0.2907, 0.01345, 0.9049, 0.8495, 0.8638, 0.8541, 0.835, 0.848, 0.8176, 0.02066, 0.8827, 0.005906, 1.0, 0.8159, 0.9049, 0.8495, 0.8827, 0.005906, 1.0, 0.0, 0.1303, 0.9541, 0.0388, 0.9514, 0.03393, 0.8078, 0.1146, 0.7656, 0.7191, 0.9533, 0.71, 1.0, 0.6498, 0.925, 0.7844, 0.9831, 0.71, 1.0, 0.7191, 0.9533, 0.2047, 0.9276, 0.1282, 0.9889, 0.1303, 0.9541, 0.2537, 0.9472, 0.1282, 0.9889, 0.2047, 0.9276, 0.5333, 0.09946, 0.4202, 0.0, 0.5448, 0.0429, 0.5081, 0.2053, 0.5333, 0.09946, 0.563, 0.184, 0.2907, 0.1935, 0.3683, 0.05467, 0.3423, 0.2311, 0.6498, 0.925, 0.71, 1.0, 0.6123, 0.9556, 0.2907, 0.8277, 0.2047, 0.9276, 0.1883, 0.8025, 0.2682, 0.8099, 0.4495, 0.1331, 0.4202, 0.0, 0.5333, 0.09946, 0.5081, 0.2053, 0.9946, 0.9019, 0.9658, 0.9548, 0.9049, 0.8495, 1.0, 0.8159, 0.1883, 0.8025, 0.2047, 0.9276, 0.1303, 0.9541, 0.1146, 0.7656])
me_cone_011.materials.append(mat_material_001)
me_cone_011.use_remesh_preserve_volume = False
me_cone_011.use_remesh_preserve_attributes = False
me_cone_011.use_mirror_vertex_groups = False
me_cone_011.update()
me_cone_010 = bpy.data.meshes.new('Cone.010')
me_cone_010.from_pydata([(0.1862, 0.9203, -0.5494), (0.0, -2.131e-08, 0.6277), (0.7164, 0.6968, -1.141), (1.227, -0.1227, -1.32), (0.8669, -0.6992, -1.081), (0.01058, -1.0, -0.3383), (-0.8975, -0.7071, -0.9517), (-1.14, -2.075e-08, -0.9411), (-0.8584, 0.6761, -1.172), (2.361e-07, 0.6838, -4.937), (0.4835, 0.4835, -4.937), (0.6838, -2.754e-08, -4.937), (0.4835, -0.4835, -4.937), (1.763e-07, -0.6838, -4.937), (-0.6422, -0.4835, -4.916), (-0.6838, 1.051e-08, -4.937), (-0.6422, 0.4835, -4.916), (0.4699, 0.8536, -0.7039), (0.4227, -0.3804, -0.157), (-0.02055, 0.6852, -0.118), (0.8379, 0.2953, -1.495), (0.4227, 0.3804, -0.157), (1.022, -0.3707, -1.169), (-0.2323, 0.3804, 0.3083), (0.495, -0.8219, -0.4403), (-0.3264, -7.72e-08, 0.4986), (-0.3853, -0.8536, -0.7039), (-0.2217, -0.3804, 0.3717), (-1.079, -0.3536, -0.7462), (-5.18e-08, -0.5379, 0.1708), (-1.079, 0.3536, -0.7462), (-0.3389, 0.8126, -0.7899)], [], [(0, 19, 17), (2, 21, 20), (4, 18, 24), (5, 29, 26), (30, 23, 31, 8), (7, 25, 30), (3, 20, 21, 1), (3, 22, 4, 12, 11), (8, 31, 0, 9, 16), (2, 20, 3, 11, 10), (0, 17, 2, 10, 9), (7, 30, 8, 16, 15), (6, 28, 7, 15, 14), (5, 26, 6, 14, 13), (4, 24, 5, 13, 12), (31, 19, 0), (31, 23, 19), (23, 1, 19), (30, 25, 23), (25, 1, 23), (28, 25, 7), (28, 27, 25), (27, 1, 25), (26, 29, 27), (29, 1, 27), (24, 29, 5), (24, 18, 29), (18, 1, 29), (22, 18, 4), (17, 21, 2), (17, 19, 21), (19, 1, 21), (26, 27, 28, 6), (3, 1, 18, 22)])
_uv = me_cone_010.uv_layers.new(name='UVMap')
_uv.uv.foreach_set('vector', [0.5569, 0.2096, 0.578, 0.1251, 0.5799, 0.2516, 0.6088, 0.3316, 0.6405, 0.1561, 0.6611, 0.385, 0.7882, 0.3037, 0.7331, 0.14, 0.7882, 0.1784, 1.0, 0.6633, 0.931, 0.7369, 0.9708, 0.577, 0.5289, 0.6908, 0.4066, 0.8594, 0.4143, 0.6624, 0.4915, 0.6072, 0.8337, 0.4822, 0.8416, 0.7555, 0.7882, 0.5199, 0.7363, 0.3775, 0.6611, 0.385, 0.6405, 0.1561, 0.6704, 0.0, 0.0, 0.2657, 0.03504, 0.2349, 0.06773, 0.2139, 0.1488, 0.8568, 0.1029, 0.866, 0.4915, 0.6072, 0.4143, 0.6624, 0.3398, 0.6961, 0.4375, 0.0, 0.5275, 0.01277, 0.6088, 0.3316, 0.6611, 0.385, 0.7363, 0.3775, 0.6523, 0.8853, 0.5818, 0.8812, 0.3398, 0.6961, 0.3098, 0.6743, 0.293, 0.6111, 0.3869, 0.009204, 0.4375, 0.0, 0.5569, 0.6758, 0.5289, 0.6908, 0.4915, 0.6072, 0.5275, 0.01277, 0.5569, 0.03176, 0.9338, 0.4944, 0.8768, 0.5087, 0.8337, 0.4822, 0.9379, 0.0006436, 1.0, 0.0, 0.1823, 0.07795, 0.2308, 0.1376, 0.293, 0.1767, 0.293, 0.8434, 0.2192, 0.8495, 0.06773, 0.2139, 0.1137, 0.1019, 0.1823, 0.07795, 0.2192, 0.8495, 0.1488, 0.8568, 0.4143, 0.6624, 0.3711, 0.7766, 0.3398, 0.6961, 0.4143, 0.6624, 0.4066, 0.8594, 0.3711, 0.7766, 0.6073, 0.03951, 0.6704, 0.0, 0.578, 0.1251, 0.5289, 0.6908, 0.4344, 0.9077, 0.4066, 0.8594, 0.4344, 0.9077, 0.3917, 0.9285, 0.4066, 0.8594, 0.8768, 0.5087, 0.8416, 0.7555, 0.8337, 0.4822, 0.8768, 0.5087, 0.8968, 0.7433, 0.8416, 0.7555, 0.8968, 0.7433, 0.8541, 0.8058, 0.8416, 0.7555, 0.9708, 0.577, 0.931, 0.7369, 0.8968, 0.7433, 0.01155, 0.9441, 0.05304, 1.0, 0.0, 0.9826, 0.1137, 0.1019, 0.1589, 0.0, 0.1823, 0.07795, 0.7882, 0.1784, 0.7331, 0.14, 0.7312, 0.05732, 0.05304, 0.866, 0.05304, 1.0, 0.01155, 0.9441, 0.7562, 0.3349, 0.7331, 0.14, 0.7882, 0.3037, 0.5799, 0.2516, 0.6405, 0.1561, 0.6088, 0.3316, 0.5799, 0.2516, 0.578, 0.1251, 0.6405, 0.1561, 0.578, 0.1251, 0.6704, 0.0, 0.6405, 0.1561, 0.9708, 0.577, 0.8968, 0.7433, 0.8768, 0.5087, 0.9338, 0.4944, 0.7363, 0.3775, 0.6704, 0.0, 0.7331, 0.14, 0.7562, 0.3349])
me_cone_010.materials.append(mat_material_001)
me_cone_010.use_remesh_preserve_volume = False
me_cone_010.use_remesh_preserve_attributes = False
me_cone_010.use_mirror_vertex_groups = False
me_cone_010.update()
me_cone_009 = bpy.data.meshes.new('Cone.009')
me_cone_009.from_pydata([(0.0, 0.0, -0.176), (0.5642, 0.5642, -0.7719), (0.5642, -0.5642, -0.7719), (-0.7863, -0.5642, -0.9305), (0.3105, 0.6561, -4.937), (0.3536, 1.095, -1.082), (0.2488, -0.2488, -0.2839), (0.3033, -1.069e-08, -0.3409), (-1.635e-08, 0.3033, -0.3409), (1.093, 0.3536, -1.367), (0.2488, 0.2488, -0.2839), (0.8536, -0.3536, -1.367), (-0.2488, 0.2488, -0.2839), (0.3536, -1.072, -1.247), (-0.3033, 4.315e-09, -0.3409), (-0.5756, -1.072, -1.406), (-0.2488, -0.2488, -0.2839), (-1.204, -0.3536, -1.159), (-3.887e-08, -0.3033, -0.3409), (-1.076, 0.3536, -1.159), (-0.5756, 1.095, -1.241), (-0.4084, -0.6167, -4.937), (-0.6878, -0.235, -4.937), (-0.2217, 0.6924, -4.937), (-0.6748, 0.2646, -4.937), (0.6671, 0.2859, -4.937), (0.6551, -0.3167, -4.937), (0.3114, -0.6574, -4.937), (-0.7858, 0.5456, -0.8732)], [], [(19, 12, 28), (1, 10, 9), (20, 8, 5), (2, 6, 13), (9, 7, 11), (3, 16, 17), (17, 14, 19), (23, 20, 5, 4), (1, 9, 25, 4, 5), (22, 17, 19, 24), (13, 18, 15), (20, 12, 8), (12, 0, 8), (19, 14, 12), (14, 0, 12), (17, 16, 14), (16, 0, 14), (15, 16, 3), (15, 18, 16), (18, 0, 16), (13, 6, 18), (6, 0, 18), (11, 6, 2), (11, 7, 6), (7, 0, 6), (9, 10, 7), (10, 0, 7), (5, 10, 1), (5, 8, 10), (8, 0, 10), (3, 17, 22, 21, 15), (24, 19, 28, 20, 23), (2, 13, 27, 26, 11), (25, 9, 11, 26), (27, 13, 15, 21), (28, 12, 20)])
_uv = me_cone_009.uv_layers.new(name='UVMap')
_uv.uv.foreach_set('vector', [0.9659, 0.4957, 0.8369, 0.6269, 0.9157, 0.4985, 0.3389, 0.8901, 0.3296, 0.9887, 0.2788, 0.7506, 0.8827, 0.3597, 0.8034, 0.6134, 0.7538, 0.3891, 0.6486, 0.09472, 0.621, 0.0, 0.7309, 0.1841, 0.5109, 0.2417, 0.5874, 0.018, 0.6134, 0.2253, 0.1548, 0.1269, 0.143, 0.0, 0.2137, 0.1731, 1.0, 0.6202, 0.8515, 0.6639, 0.9659, 0.4957, 0.5109, 0.02457, 0.5109, 0.8228, 0.4169, 0.843, 0.4553, 0.01584, 0.3389, 0.8901, 0.2788, 0.7506, 0.3848, 0.0, 0.4553, 0.01584, 0.4169, 0.843, 0.1752, 0.9863, 0.2137, 0.1731, 0.2788, 0.1841, 0.228, 0.9931, 0.0, 0.2018, 0.1153, 0.01452, 0.08087, 0.2241, 0.8827, 0.3597, 0.8369, 0.6269, 0.8034, 0.6134, 0.8369, 0.6269, 0.8069, 0.6868, 0.8034, 0.6134, 0.9659, 0.4957, 0.8515, 0.6639, 0.8369, 0.6269, 0.8515, 0.6639, 0.8069, 0.6868, 0.8369, 0.6269, 1.0, 0.6202, 0.8488, 0.7156, 0.8515, 0.6639, 0.8488, 0.7156, 0.8069, 0.6868, 0.8515, 0.6639, 0.08087, 0.2241, 0.143, 0.0, 0.1548, 0.1269, 0.08087, 0.2241, 0.1153, 0.01452, 0.143, 0.0, 0.8178, 0.7214, 0.8069, 0.6868, 0.8488, 0.7156, 0.0, 0.2018, 0.09956, 0.006189, 0.1153, 0.01452, 0.7817, 0.7213, 0.8069, 0.6868, 0.8178, 0.7214, 0.6134, 0.2253, 0.621, 0.0, 0.6486, 0.09472, 0.6134, 0.2253, 0.5874, 0.018, 0.621, 0.0, 0.7697, 0.6709, 0.8069, 0.6868, 0.7817, 0.7213, 0.5109, 0.2417, 0.5587, 0.0122, 0.5874, 0.018, 0.7698, 0.6327, 0.8069, 0.6868, 0.7697, 0.6709, 0.7538, 0.3891, 0.7698, 0.6327, 0.7309, 0.5226, 0.7538, 0.3891, 0.8034, 0.6134, 0.7698, 0.6327, 0.8034, 0.6134, 0.8069, 0.6868, 0.7698, 0.6327, 0.1548, 0.1269, 0.2137, 0.1731, 0.1752, 0.9863, 0.1096, 0.9847, 0.08087, 0.2241, 1.0, 0.07096, 0.9659, 0.4957, 0.9157, 0.4985, 0.8827, 0.3597, 0.9287, 0.0, 0.6486, 0.09472, 0.7309, 0.1841, 0.7309, 0.9782, 0.6682, 0.9853, 0.6134, 0.2253, 0.592, 1.0, 0.5109, 0.2417, 0.6134, 0.2253, 0.6682, 0.9853, 0.04239, 0.9931, 0.0, 0.2018, 0.08087, 0.2241, 0.1096, 0.9847, 0.9157, 0.4985, 0.8369, 0.6269, 0.8827, 0.3597])
me_cone_009.materials.append(mat_material_001)
me_cone_009.use_remesh_preserve_volume = False
me_cone_009.use_remesh_preserve_attributes = False
me_cone_009.use_mirror_vertex_groups = False
me_cone_009.update()
me_cone_008 = bpy.data.meshes.new('Cone.008')
me_cone_008.from_pydata([(0.001031, 0.0002381, 0.5325), (0.7348, 0.8776, -1.57), (0.7825, -0.7812, -1.233), (-0.8115, -0.8106, -1.413), (-0.7895, 0.9235, -1.567), (0.4175, 0.6269, -4.831), (0.3864, -0.6223, -4.831), (-0.4766, -0.6223, -4.831), (-0.6943, 0.002314, -4.821), (-0.5175, 0.6269, -4.831), (0.3185, 1.099, -1.103), (0.423, -0.6861, -0.1645), (0.8286, -0.03149, -0.6298), (0.02614, 0.8844, -0.08837), (0.825, 0.5417, -1.003), (0.4441, 0.6971, 0.004661), (0.8356, -0.5624, -1.003), (-0.5288, 0.6739, 0.03001), (0.4525, -0.9577, -0.7108), (-0.914, 0.04706, -0.3429), (-0.3843, -0.9391, -0.5079), (-0.4421, -0.7284, -0.03764), (-0.9096, -0.5124, -1.171), (0.001031, -0.711, 0.02581), (-0.8882, 0.5264, -1.026), (-0.3336, 1.186, -0.759), (-0.1189, 0.6836, -4.831), (0.6521, 0.1425, -4.831), (0.0003213, -0.6875, -4.831)], [], [(10, 15, 14, 1), (14, 12, 16), (16, 11, 18, 2), (18, 23, 20), (20, 21, 22, 3), (24, 17, 25, 4), (25, 13, 10), (3, 22, 24, 4, 8), (25, 17, 13), (17, 0, 13), (24, 19, 17), (19, 0, 17), (22, 21, 19), (21, 0, 19), (20, 23, 21), (23, 0, 21), (18, 11, 23), (11, 0, 23), (16, 12, 11), (12, 0, 11), (14, 15, 12), (15, 0, 12), (10, 13, 15), (13, 0, 15), (2, 18, 20, 3, 28), (8, 7, 3), (8, 4, 9), (1, 14, 16, 2, 27), (25, 10, 1, 26, 4), (22, 19, 24), (4, 26, 9), (26, 1, 5), (27, 5, 1), (27, 2, 6), (28, 6, 2), (28, 3, 7)])
_uv = me_cone_008.uv_layers.new(name='UVMap')
_uv.uv.foreach_set('vector', [0.6971, 0.3063, 0.7045, 0.09639, 0.7763, 0.2722, 0.7667, 0.3816, 0.3418, 0.3011, 0.4191, 0.2239, 0.499, 0.2844, 0.499, 0.2844, 0.5057, 0.1231, 0.5508, 0.2195, 0.5327, 0.3224, 0.9448, 0.762, 0.8694, 0.8925, 0.8228, 0.7827, 0.3003, 0.817, 0.2653, 0.9002, 0.246, 0.6855, 0.2911, 0.6458, 0.09646, 0.6983, 0.06461, 0.8931, 0.0, 0.7426, 0.04557, 0.5943, 0.5983, 0.2564, 0.6438, 0.1234, 0.6971, 0.3063, 0.2911, 0.6458, 0.246, 0.6855, 0.09646, 0.6983, 0.04557, 0.5943, 0.211, 0.008931, 0.5983, 0.2564, 0.5672, 0.1096, 0.6438, 0.1234, 0.5672, 0.1096, 0.6455, 0.0, 0.6438, 0.1234, 0.09646, 0.6983, 0.1576, 0.8302, 0.06461, 0.8931, 0.1576, 0.8302, 0.1557, 0.9985, 0.06461, 0.8931, 0.246, 0.6855, 0.2653, 0.9002, 0.1576, 0.8302, 0.2653, 0.9002, 0.1557, 0.9985, 0.1576, 0.8302, 0.8228, 0.7827, 0.8694, 0.8925, 0.8074, 0.8717, 0.8694, 0.8925, 0.8621, 1.0, 0.8074, 0.8717, 0.9448, 0.762, 0.9323, 0.8667, 0.8694, 0.8925, 0.9323, 0.8667, 0.8621, 1.0, 0.8694, 0.8925, 0.499, 0.2844, 0.4191, 0.2239, 0.5057, 0.1231, 0.4191, 0.2239, 0.3986, 0.0, 0.5057, 0.1231, 0.3418, 0.3011, 0.3068, 0.1134, 0.4191, 0.2239, 0.3068, 0.1134, 0.3986, 0.0, 0.4191, 0.2239, 0.6971, 0.3063, 0.6438, 0.1234, 0.7045, 0.09639, 0.6438, 0.1234, 0.6455, 0.0, 0.7045, 0.09639, 1.0, 0.6772, 0.9448, 0.762, 0.8228, 0.7827, 0.7763, 0.6121, 0.9451, 0.008081, 0.211, 0.008931, 0.3003, 0.01711, 0.2911, 0.6458, 0.211, 0.008931, 0.04557, 0.5943, 0.1222, 0.0, 0.3003, 0.409, 0.3418, 0.3011, 0.499, 0.2844, 0.5327, 0.3224, 0.4427, 0.9946, 0.5983, 0.2564, 0.6971, 0.3063, 0.7667, 0.3816, 0.6997, 0.9927, 0.5508, 0.4098, 0.246, 0.6855, 0.1576, 0.8302, 0.09646, 0.6983, 0.5508, 0.4098, 0.6997, 0.9927, 0.6444, 0.9995, 0.6997, 0.9927, 0.7667, 0.3816, 0.7763, 0.9821, 0.4427, 0.9946, 0.373, 0.9988, 0.3003, 0.409, 0.4427, 0.9946, 0.5327, 0.3224, 0.5508, 0.9793, 0.9451, 0.008081, 1.0, 0.01715, 1.0, 0.6772, 0.9451, 0.008081, 0.7763, 0.6121, 0.8774, 0.0])
me_cone_008.materials.append(mat_material_001)
me_cone_008.use_remesh_preserve_volume = False
me_cone_008.use_remesh_preserve_attributes = False
me_cone_008.use_mirror_vertex_groups = False
me_cone_008.update()
me_cone_007 = bpy.data.meshes.new('Cone.007')
me_cone_007.from_pydata([(-0.2147, 1.297, -1.215), (-0.2147, -0.2963, 0.7986), (0.7071, 1.004, -1.501), (1.35, 0.1078, -1.368), (0.8069, -1.022, -1.514), (0.04227, -1.358, -1.35), (-0.8912, -0.9934, -1.0), (-1.184, 1.192e-08, -1.0), (-0.7378, 1.004, -1.481), (2.385e-07, 0.7879, -4.937), (0.5571, 0.5571, -4.937), (0.7879, -3.399e-08, -4.937), (0.5571, -0.5571, -4.937), (1.697e-07, -0.7879, -4.937), (-0.5571, -0.5571, -4.937), (-0.8458, -0.2267, -4.931), (-0.6202, 0.3317, -4.946), (0.2206, 1.15, -1.44), (0.6713, -0.5903, 0.1536), (0.5, -2.186e-08, 0.0), (0.0, 0.7557, 0.0), (1.036, 0.519, -1.351), (0.3536, 0.6092, 0.0), (0.9354, -0.3536, -1.205), (-0.5683, 0.6092, 0.01023), (0.4935, -1.383, -1.024), (-0.7147, 7.336e-09, 0.01023), (-0.4075, -1.245, -1.011), (-0.5683, -0.5581, 0.1841), (-1.038, -0.3536, -1.0), (0.1711, -0.9537, 0.1746), (-1.048, 0.6501, -1.307), (-0.5683, 1.15, -1.215)], [], [(0, 20, 17), (2, 22, 21), (3, 19, 23), (4, 18, 25), (5, 30, 27), (6, 28, 29), (7, 26, 31), (8, 24, 32), (3, 23, 4, 11), (8, 32, 0, 16), (2, 21, 3, 10), (0, 17, 2, 9), (7, 31, 8, 15), (6, 29, 7, 14), (5, 27, 6, 13), (4, 25, 5, 13, 12), (32, 20, 0), (32, 24, 20), (24, 1, 20), (31, 24, 8), (31, 26, 24), (26, 1, 24), (29, 26, 7), (29, 28, 26), (28, 1, 26), (27, 28, 6), (27, 30, 28), (30, 1, 28), (25, 30, 5), (25, 18, 30), (18, 1, 30), (23, 18, 4), (23, 19, 18), (19, 1, 18), (21, 19, 3), (21, 22, 19), (22, 1, 19), (17, 22, 2), (17, 20, 22), (20, 1, 22), (11, 4, 12), (10, 3, 11), (9, 2, 10), (16, 0, 9), (15, 8, 16), (14, 7, 15), (13, 6, 14)])
_uv = me_cone_007.uv_layers.new(name='UVMap')
_uv.uv.foreach_set('vector', [0.7823, 0.9719, 0.8285, 0.7817, 0.8285, 1.0, 0.7823, 0.4946, 0.7823, 0.7218, 0.7129, 0.5255, 0.0, 0.3344, 0.08207, 0.1286, 0.06509, 0.2943, 0.1133, 0.3179, 0.08587, 0.0901, 0.1577, 0.2345, 0.213, 0.2791, 0.1586, 0.07277, 0.2546, 0.2305, 0.5126, 0.5696, 0.4492, 0.7426, 0.4333, 0.5549, 0.387, 0.5444, 0.3831, 0.7045, 0.324, 0.4962, 0.9453, 0.3946, 0.9805, 0.6136, 0.9264, 0.4284, 0.0, 0.3344, 0.06509, 0.2943, 0.1133, 0.3179, 0.1208, 0.8405, 0.9453, 0.3946, 0.9264, 0.4284, 0.8802, 0.4378, 0.8757, 0.0, 0.7823, 0.4946, 0.7129, 0.5255, 0.6499, 0.5306, 0.6964, 0.003448, 0.8802, 0.4378, 0.8321, 0.4392, 0.7823, 0.4639, 0.7861, 0.006342, 0.387, 0.5444, 0.324, 0.4962, 0.2989, 0.4774, 0.5111, 0.002283, 0.5126, 0.5696, 0.4333, 0.5549, 0.387, 0.5444, 0.5603, 0.01663, 0.213, 0.2791, 0.2546, 0.2305, 0.2989, 0.2331, 0.2452, 0.8115, 0.1133, 0.3179, 0.1577, 0.2345, 0.213, 0.2791, 0.2452, 0.8115, 0.1714, 0.8223, 0.9264, 0.4284, 0.9099, 0.6324, 0.8802, 0.4378, 0.9264, 0.4284, 0.9805, 0.6136, 0.9099, 0.6324, 0.9805, 0.6136, 1.0, 0.7817, 0.9099, 0.6324, 1.0, 0.421, 0.9805, 0.6136, 0.9453, 0.3946, 0.324, 0.4962, 0.3831, 0.7045, 0.3185, 0.7007, 0.3831, 0.7045, 0.4192, 0.8386, 0.3185, 0.7007, 0.4333, 0.5549, 0.3831, 0.7045, 0.387, 0.5444, 0.4333, 0.5549, 0.4492, 0.7426, 0.3831, 0.7045, 0.4492, 0.7426, 0.4192, 0.8386, 0.3831, 0.7045, 0.5603, 0.5891, 0.4492, 0.7426, 0.5126, 0.5696, 0.5603, 0.5891, 0.5232, 0.7736, 0.4492, 0.7426, 0.5232, 0.7736, 0.4192, 0.8386, 0.4492, 0.7426, 0.1577, 0.2345, 0.1586, 0.07277, 0.213, 0.2791, 0.1577, 0.2345, 0.08587, 0.0901, 0.1586, 0.07277, 0.08587, 0.0901, 0.1651, 0.0, 0.1586, 0.07277, 0.628, 0.5645, 0.6374, 0.7676, 0.5603, 0.5331, 0.628, 0.5645, 0.7086, 0.7337, 0.6374, 0.7676, 0.7086, 0.7337, 0.7311, 0.8575, 0.6374, 0.7676, 0.7129, 0.5255, 0.7086, 0.7337, 0.6499, 0.5306, 0.7129, 0.5255, 0.7823, 0.7218, 0.7086, 0.7337, 0.7823, 0.7218, 0.7311, 0.8575, 0.7086, 0.7337, 0.8321, 0.4392, 0.8766, 0.6582, 0.7823, 0.4639, 0.8321, 0.4392, 0.9099, 0.6324, 0.8766, 0.6582, 0.9099, 0.6324, 1.0, 0.7817, 0.8766, 0.6582, 0.1208, 0.8405, 0.1133, 0.3179, 0.1714, 0.8223, 0.6964, 0.003448, 0.6499, 0.5306, 0.6231, 0.01412, 0.7546, 0.0, 0.7823, 0.4946, 0.6964, 0.003448, 0.8757, 0.0, 0.8802, 0.4378, 0.7861, 0.006342, 0.5111, 0.002283, 0.2989, 0.4774, 0.4557, 0.0, 0.5603, 0.01663, 0.387, 0.5444, 0.5111, 0.002283, 0.2452, 0.8115, 0.2989, 0.2331, 0.2989, 0.8146])
me_cone_007.materials.append(mat_material_001)
me_cone_007.use_remesh_preserve_volume = False
me_cone_007.use_remesh_preserve_attributes = False
me_cone_007.use_mirror_vertex_groups = False
me_cone_007.update()
me_cone_006 = bpy.data.meshes.new('Cone.006')
me_cone_006.from_pydata([(0.0, 1.0, -1.184), (0.0, 0.0, 0.469), (0.7071, 0.7071, -1.184), (1.0, -4.371e-08, -1.184), (0.7071, -0.7071, -1.184), (-8.742e-08, -1.0, -1.184), (-0.7071, -0.7071, -1.184), (-1.0, 1.192e-08, -1.184), (-0.7071, 0.7071, -1.184), (2.361e-07, 0.6838, -4.937), (0.4835, 0.4835, -4.937), (0.6838, -2.754e-08, -4.937), (0.4835, -0.4835, -4.937), (1.763e-07, -0.6838, -4.937), (-0.4835, -0.4835, -4.937), (-0.6838, 1.051e-08, -4.937), (-0.4835, 0.4835, -4.937), (0.3536, 0.8536, -1.0), (0.3804, -0.3804, -0.1464), (0.5379, -1.713e-08, -0.1464), (-1.187e-08, 0.5379, -0.1464), (0.8536, 0.3536, -1.0), (0.3804, 0.3804, -0.1464), (0.8536, -0.3536, -1.0), (-0.3804, 0.3804, -0.1464), (0.3536, -0.8536, -1.0), (-0.5379, 9.475e-09, -0.1464), (-0.3536, -0.8536, -1.0), (-0.3804, -0.3804, -0.1464), (-0.8536, -0.3536, -1.0), (-5.18e-08, -0.5379, -0.1464), (-0.8536, 0.3536, -1.0), (-0.3536, 0.8536, -1.0)], [], [(0, 20, 17), (2, 22, 21), (3, 19, 23), (4, 18, 25), (5, 30, 27), (6, 28, 29), (7, 26, 31), (8, 24, 32), (3, 23, 4, 12, 11), (8, 32, 0, 9, 16), (2, 21, 3, 11, 10), (0, 17, 2, 10, 9), (7, 31, 8, 16, 15), (6, 29, 7, 15, 14), (5, 27, 6, 14, 13), (4, 25, 5, 13, 12), (32, 20, 0), (32, 24, 20), (24, 1, 20), (31, 24, 8), (31, 26, 24), (26, 1, 24), (29, 26, 7), (29, 28, 26), (28, 1, 26), (27, 28, 6), (27, 30, 28), (30, 1, 28), (25, 30, 5), (25, 18, 30), (18, 1, 30), (23, 18, 4), (23, 19, 18), (19, 1, 18), (21, 19, 3), (21, 22, 19), (22, 1, 19), (17, 22, 2), (17, 20, 22), (20, 1, 22)])
_uv = me_cone_006.uv_layers.new(name='UVMap')
_uv.uv.foreach_set('vector', [0.383, 0.6463, 0.3925, 0.8578, 0.3357, 0.689, 0.7537, 0.6612, 0.707, 0.8659, 0.6899, 0.6864, 0.632, 0.6463, 0.6415, 0.8578, 0.5847, 0.689, 0.8397, 0.3527, 0.8492, 0.1412, 0.8976, 0.3126, 0.9613, 0.3378, 0.9146, 0.1332, 1.0, 0.2846, 0.2102, 0.6599, 0.1674, 0.8657, 0.147, 0.6868, 0.08834, 0.6481, 0.1018, 0.8594, 0.04186, 0.692, 0.5046, 0.6612, 0.4579, 0.8659, 0.4409, 0.6864, 0.632, 0.6463, 0.5847, 0.689, 0.5433, 0.6664, 0.6485, 0.01372, 0.7092, 0.0, 0.5046, 0.6612, 0.4409, 0.6864, 0.383, 0.6463, 0.4601, 0.0, 0.5433, 0.01018, 0.7537, 0.6612, 0.6899, 0.6864, 0.632, 0.6463, 0.7092, 0.0, 0.7924, 0.01018, 0.383, 0.6463, 0.3357, 0.689, 0.2942, 0.6664, 0.3995, 0.01372, 0.4601, 0.0, 0.08834, 0.6481, 0.04186, 0.692, 0.0, 0.6705, 0.09303, 0.01527, 0.1534, 0.0, 0.2102, 0.6599, 0.147, 0.6868, 0.08834, 0.6481, 0.1534, 0.0, 0.2368, 0.008053, 0.2942, 0.6989, 0.2499, 0.7121, 0.2102, 0.6599, 0.2368, 0.008053, 0.2942, 0.03471, 0.8397, 0.3527, 0.8976, 0.3126, 0.9613, 0.3378, 1.0, 0.9888, 0.9168, 0.999, 0.4409, 0.6864, 0.3925, 0.8578, 0.383, 0.6463, 0.4409, 0.6864, 0.4579, 0.8659, 0.3925, 0.8578, 0.4579, 0.8659, 0.4129, 0.999, 0.3925, 0.8578, 0.5433, 0.7144, 0.4579, 0.8659, 0.5046, 0.6612, 0.04186, 0.692, 0.1018, 0.8594, 0.05428, 0.8714, 0.1018, 0.8594, 0.1249, 1.0, 0.05428, 0.8714, 0.147, 0.6868, 0.1018, 0.8594, 0.08834, 0.6481, 0.147, 0.6868, 0.1674, 0.8657, 0.1018, 0.8594, 0.1674, 0.8657, 0.1249, 1.0, 0.1018, 0.8594, 0.2499, 0.7121, 0.1674, 0.8657, 0.2102, 0.6599, 0.2499, 0.7121, 0.2125, 0.8867, 0.1674, 0.8657, 0.2125, 0.8867, 0.1249, 1.0, 0.1674, 0.8657, 0.8976, 0.3126, 0.9146, 0.1332, 0.9613, 0.3378, 0.8976, 0.3126, 0.8492, 0.1412, 0.9146, 0.1332, 0.8492, 0.1412, 0.8696, 0.0, 0.9146, 0.1332, 0.7924, 0.31, 0.8492, 0.1412, 0.8397, 0.3527, 0.5847, 0.689, 0.6415, 0.8578, 0.5938, 0.8686, 0.6415, 0.8578, 0.662, 0.999, 0.5938, 0.8686, 0.6899, 0.6864, 0.6415, 0.8578, 0.632, 0.6463, 0.6899, 0.6864, 0.707, 0.8659, 0.6415, 0.8578, 0.707, 0.8659, 0.662, 0.999, 0.6415, 0.8578, 0.7924, 0.7144, 0.707, 0.8659, 0.7537, 0.6612, 0.3357, 0.689, 0.3925, 0.8578, 0.3447, 0.8686, 0.3925, 0.8578, 0.4129, 0.999, 0.3447, 0.8686])
me_cone_006.materials.append(mat_material_001)
me_cone_006.use_remesh_preserve_volume = False
me_cone_006.use_remesh_preserve_attributes = False
me_cone_006.use_mirror_vertex_groups = False
me_cone_006.update()

# ---- objects
ob_smallcrystal = bpy.data.objects.new('SmallCrystal', me_cone_028)
ob_bigcrystal = bpy.data.objects.new('BigCrystal', me_cone_018)
ob_crystal_6 = bpy.data.objects.new('Crystal-6', me_cone_011)
ob_crystal_5 = bpy.data.objects.new('Crystal-5', me_cone_010)
ob_crystal_4 = bpy.data.objects.new('Crystal-4', me_cone_009)
ob_crystal_3 = bpy.data.objects.new('Crystal-3', me_cone_008)
ob_crystal_2 = bpy.data.objects.new('Crystal-2', me_cone_007)
ob_crystal_1 = bpy.data.objects.new('Crystal-1', me_cone_006)

# ---- transforms, parenting, visibility, modifiers, constraints
ob_smallcrystal.location = (0.0, 0.0, 0.0)
ob_smallcrystal.lineart.crease_threshold = 0.0
ob_bigcrystal.location = (0.0, 0.0, 0.0)
ob_bigcrystal.lineart.crease_threshold = 0.0
ob_crystal_6.location = (0.0, 0.0, 0.0)
ob_crystal_6.lineart.crease_threshold = 0.0
ob_crystal_5.location = (-7.885, 0.0, 0.0)
ob_crystal_5.lineart.crease_threshold = 0.0
ob_crystal_4.location = (2.787, 0.0, 0.0)
ob_crystal_4.lineart.crease_threshold = 0.0
ob_crystal_3.location = (-5.08, 0.0, 0.0)
ob_crystal_3.lineart.crease_threshold = 0.0
ob_crystal_2.location = (-2.769, 0.0, 0.0)
ob_crystal_2.lineart.crease_threshold = 0.0
ob_crystal_1.location = (5.327, 0.0, 0.0)
ob_crystal_1.lineart.crease_threshold = 0.0

# ---- collection membership
col_collection_1.objects.link(ob_smallcrystal)
col_collection_2.objects.link(ob_bigcrystal)
col_collection_20.objects.link(ob_crystal_6)
col_collection_20.objects.link(ob_crystal_5)
col_collection_20.objects.link(ob_crystal_4)
col_collection_20.objects.link(ob_crystal_3)
col_collection_20.objects.link(ob_crystal_2)
col_collection_20.objects.link(ob_crystal_1)

# ---- scene / render settings (as saved in the file)
scene.frame_start = 1; scene.frame_end = 250; scene.frame_set(1)
scene.render.engine = 'BLENDER_EEVEE_NEXT'
scene.render.resolution_percentage = 50
scene.render.dither_intensity = 0.0
scene.cycles.use_denoising = False
scene.cycles.samples = 128
scene.cycles.sampling_pattern = 'TABULATED_SOBOL'
scene.cycles.use_adaptive_sampling = False
scene.cycles.use_light_tree = False
scene.cycles.blur_glossy = 0.0
scene.cycles.sample_clamp_indirect = 0.0
scene.view_settings.view_transform = 'Standard'
bpy.context.view_layer.update()

# ---- added for rendering (the .blend has no active camera and no usable light): camera, sun
cam_auto = bpy.data.cameras.new('AutoCamera')
cam_auto.lens = 50.0
cam_auto.sensor_width = 36.0
cam_auto.clip_end = 1000.0
ob_auto_camera = bpy.data.objects.new('AutoCamera', cam_auto)
scene.collection.objects.link(ob_auto_camera)
ob_auto_camera.location = (14.2607, -16.6993, 12.6306)
ob_auto_camera.rotation_euler = (1.09748, -7.21219e-08, 0.694738)
scene.camera = ob_auto_camera
light_auto_sun = bpy.data.lights.new('AutoSun', 'SUN')
light_auto_sun.energy = 3.0
light_auto_sun.angle = 0.0523599
ob_auto_sun = bpy.data.objects.new('AutoSun', light_auto_sun)
scene.collection.objects.link(ob_auto_sun)
ob_auto_sun.rotation_euler = (0.872665, 0.174533, 0.523599)
bpy.context.view_layer.update()
